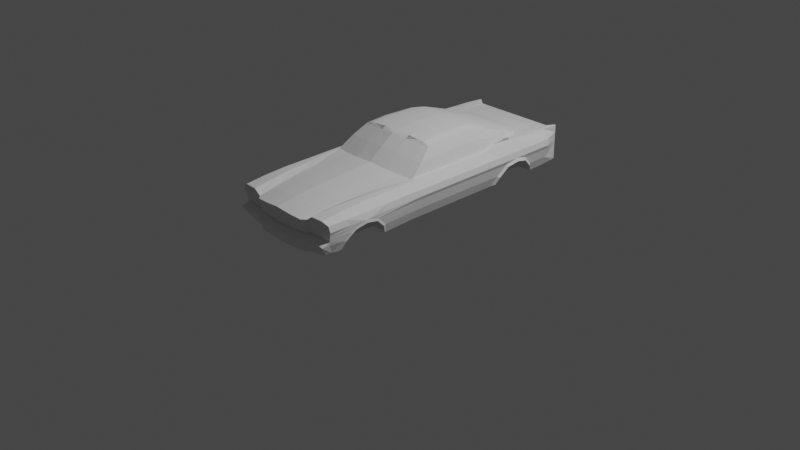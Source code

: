 # Source: mustang-modifiers.blend  (saved by Blender 3.3.6; exported with 4.5.12 LTS)
import bpy
from mathutils import Matrix  # noqa: F401  (used for matrix-valued properties, if any)

bpy.ops.wm.read_factory_settings(use_empty=True)
scene = bpy.context.scene
scene.name = 'Scene'

# ---- collections
col_collection = bpy.data.collections.new('Collection'); scene.collection.children.link(col_collection)
col_reference = bpy.data.collections.new('Reference'); scene.collection.children.link(col_reference)

# ---- world
world_world = bpy.data.worlds.new('World'); scene.world = world_world
world_world.use_nodes = True; world_world.node_tree.nodes.clear()
_N = world_world.node_tree.nodes; _L = world_world.node_tree.links
n0 = _N.new('ShaderNodeOutputWorld'); n0.name = 'World Output'; n0.location = (300, 300)
n1 = _N.new('ShaderNodeBackground'); n1.name = 'Background'; n1.location = (10, 300)
n1.inputs[0].default_value = (0.05088, 0.05088, 0.05088, 1.0)
_L.new(n1.outputs[0], n0.inputs[0])
n0.is_active_output = True
world_world.color = (0.05088, 0.05088, 0.05088)
world_world.use_sun_shadow = False
world_world.sun_shadow_jitter_overblur = 0.0

# ---- cameras
cam_camera = bpy.data.cameras.new('Camera')
cam_camera.clip_end = 100.0
cam_camera.ortho_scale = 7.314

# ---- lights
light_light = bpy.data.lights.new('Light', 'POINT')
light_light.transmission_factor = 0.0
light_light.energy = 1000.0
light_light.shadow_soft_size = 0.1
light_light.shadow_maximum_resolution = 0.006
light_light.use_absolute_resolution = True

# ---- meshes
me_circle = bpy.data.meshes.new('Circle')
me_circle.from_pydata([(0.5595, -0.7026, 0.3002), (0.6077, -0.7612, 0.3977), (0.6298, -0.8635, 0.4938), (0.6449, -0.9907, 0.5241), (0.6298, -1.115, 0.4938), (0.5636, -1.277, 0.3067), (0.6286, 0.9192, 0.4951), (0.6433, 1.052, 0.5242), (0.6286, 1.183, 0.4905), (0.6073, 1.281, 0.3949), (0.6073, 0.8211, 0.3968), (0.5463, 0.7637, 0.3055), (0.6282, -1.419, 0.5572), (0.6125, -1.413, 0.5186), (0.5889, -1.397, 0.4132), (0.5504, -1.351, 0.312), (0.5437, 1.742, 0.5572), (0.5437, 1.742, 0.5186), (0.5437, 1.742, 0.4132), (0.5437, 1.742, 0.3296), (0.6164, -0.9907, 0.6218), (0.6164, 1.052, 0.6218), (0.6164, -1.428, 0.6218), (0.5437, 1.742, 0.6218), (0.6164, -1.242, 0.6218), (0.6282, -1.175, 0.5572), (0.5463, -0.3225, 0.3055), (0.6164, -0.7169, 0.6218), (0.6282, -0.7981, 0.5572), (0.5889, -0.3225, 0.4132), (0.6164, 0.8089, 0.6218), (0.6282, 0.8708, 0.5572), (0.6282, 1.259, 0.5572), (0.6164, 1.364, 0.6218), (0.6125, -0.3225, 0.5186), (0.6164, -0.3225, 0.6218), (0.6282, -0.3225, 0.5572), (0.5889, 0.5688, 0.4132), (0.5463, 0.5688, 0.3055), (0.6125, 0.5688, 0.5186), (0.6164, 0.5688, 0.6218), (0.6282, 0.5688, 0.5572), (0.5503, -0.9907, 0.6945), (0.5503, -1.446, 0.6547), (0.5437, 1.742, 0.6997), (0.5503, 0.8089, 0.7329), (0.5503, -0.3225, 0.7062), (0.5503, 0.5688, 0.7062), (0.5889, 0.671, 0.4132), (0.5463, 0.671, 0.3055), (0.6125, 0.671, 0.5186), (0.6164, 0.671, 0.6218), (0.6282, 0.671, 0.5572), (0.5503, 0.671, 0.7062), (0.5503, 1.052, 0.7296), (0.5503, -1.242, 0.6785), (0.5503, -0.7169, 0.6987), (0.5503, 1.364, 0.7153), (0.5229, 1.052, 0.7315), (0.4174, -1.452, 0.6547), (0.5246, 1.751, 0.7014), (0.4324, -1.237, 0.6785), (0.4841, -0.715, 0.6987), (0.5073, 0.8089, 0.7348), (0.5229, 1.364, 0.7161), (0.5229, -0.3225, 0.7062), (0.5229, 0.5688, 0.7062), (0.5229, 0.671, 0.7062), (0.4777, 0.5612, 0.8309), (0.5889, 0.2111, 0.4132), (0.5463, 0.2111, 0.3055), (0.6125, 0.2111, 0.5186), (0.6164, 0.2111, 0.6218), (0.6282, 0.2111, 0.5572), (0.5503, 0.2111, 0.7062), (0.5229, 0.2111, 0.7062), (0.3841, -0.9875, 0.6647), (0.3445, -1.452, 0.6022), (0.3594, -1.237, 0.6365), (0.4111, -0.715, 0.6822), (0.4499, -0.3366, 0.7088), (0.0, -1.051, 0.6955), (0.0, -1.516, 0.633), (0.0, -1.301, 0.6673), (0.0, -0.7788, 0.7129), (0.3373, -1.028, 0.6654), (0.361, -0.7556, 0.6829), (0.3156, -1.278, 0.6372), (0.3025, -1.492, 0.6029), (0.1818, -1.047, 0.6814), (0.1701, -1.297, 0.6532), (0.1631, -1.512, 0.6189), (0.1946, -0.7747, 0.6988), (0.213, -0.3737, 0.7255), (0.4222, 0.5688, 0.9358), (0.4222, 0.2111, 0.9467), (0.4357, -0.0254, 0.9256), (0.1628, -0.07568, 0.9414), (0.3083, -0.059, 0.9288), (0.3951, -0.3472, 0.7095), (0.4777, 0.2035, 0.8368), (0.3631, -0.04688, 0.9281), (0.0, -0.3853, 0.7399), (0.0, -0.08447, 0.9593), (0.3481, 0.2111, 0.9714), (0.3615, -0.0254, 0.9503), (0.2835, 0.2111, 0.979), (0.2969, -0.0254, 0.9579), (0.1542, 0.2111, 0.9885), (0.1677, -0.0254, 0.9674), (0.0, 0.2111, 0.9942), (0.0, -0.0254, 0.9731), (0.3481, 0.5688, 0.9605), (0.2835, 0.5688, 0.9681), (0.1542, 0.5688, 0.9776), (0.0, 0.5688, 0.9833), (0.4222, 0.671, 0.9149), (0.3481, 0.671, 0.9396), (0.2835, 0.671, 0.9472), (0.1542, 0.671, 0.9567), (0.0, 0.671, 0.9624), (0.4645, 1.053, 0.731), (0.4091, 1.248, 0.7177), (0.2903, 1.327, 0.7177), (0.1367, 1.354, 0.7177), (0.0, 1.365, 0.7177), (0.4777, 0.6634, 0.8195), (0.1952, -0.2194, 0.8428), (0.3575, -0.1983, 0.8286), (0.4123, -0.1869, 0.8279), (0.0, -0.2295, 0.859), (0.485, -0.1688, 0.8254), (0.0, 1.139, 0.8076), (0.1424, 1.131, 0.8058), (0.2881, 1.113, 0.8027), (0.3892, 1.06, 0.8002), (0.4391, 1.049, 0.7968), (0.0, 0.8444, 0.905), (0.1498, 0.8416, 0.9008), (0.2852, 0.8349, 0.8936), (0.3633, 0.8151, 0.8879), (0.4288, 0.8012, 0.8826), (0.4818, 0.8046, 0.7968), (0.4327, 0.9303, 0.8393), (0.0, 1.0, 0.8536), (0.1459, 0.9947, 0.8506), (0.2867, 0.982, 0.8456), (0.377, 0.9444, 0.8416), (0.5117, 1.756, 0.657), (0.2903, 1.756, 0.657), (0.1367, 1.756, 0.657), (0.0, 1.756, 0.657), (0.524, -1.429, 0.5767), (0.497, -1.432, 0.5777), (0.4771, -1.433, 0.5594), (0.4759, -1.432, 0.5323), (0.4822, -1.422, 0.4885), (0.5292, -1.417, 0.4867), (0.5409, -1.425, 0.5297), (0.5422, -1.426, 0.5568), (0.3445, -1.425, 0.4707), (0.0, -1.489, 0.4749), (0.3025, -1.466, 0.4714), (0.1631, -1.485, 0.4741), (0.6254, -1.155, 0.4634), (0.6048, -1.408, 0.4843), (0.4874, -1.427, 0.6024), (0.5343, -1.422, 0.6005), (0.4527, -1.429, 0.5703), (0.4506, -1.427, 0.5232), (0.521, -1.426, 0.5113), (0.4941, -1.429, 0.5124), (0.5638, -1.415, 0.5187), (0.566, -1.417, 0.5658), (0.4822, -1.399, 0.448), (0.3025, -1.443, 0.448), (0.1631, -1.462, 0.448), (0.598, -1.403, 0.448), (0.5292, -1.394, 0.448), (0.3445, -1.402, 0.448), (0.0, -1.466, 0.448), (0.4822, -1.483, 0.4179), (0.5292, -1.478, 0.4179), (0.3445, -1.486, 0.4179), (0.0, -1.55, 0.4179), (0.3025, -1.527, 0.4179), (0.1631, -1.546, 0.4179), (0.598, -1.487, 0.4179), (0.4822, -1.42, 0.2927), (0.5292, -1.415, 0.3023), (0.3445, -1.423, 0.2737), (0.0, -1.487, 0.2737), (0.3025, -1.463, 0.2737), (0.1631, -1.482, 0.2737), (0.5456, -1.417, 0.3102), (0.5889, 1.538, 0.4132), (0.6125, 1.538, 0.5186), (0.6282, 1.538, 0.5572), (0.6164, 1.538, 0.6218), (0.5229, 1.538, 0.7133), (0.5503, 1.538, 0.7113), (0.2903, 1.538, 0.7026), (0.1367, 1.538, 0.7029), (0.4091, 1.538, 0.7019), (0.0, 1.538, 0.703), (0.5246, 1.751, 0.6223), (0.5117, 1.712, 0.6227), (0.2903, 1.724, 0.6227), (0.1367, 1.724, 0.6227), (0.0, 1.724, 0.6227), (0.5246, 1.751, 0.5563), (0.5117, 1.725, 0.5567), (0.2903, 1.725, 0.5567), (0.1367, 1.725, 0.5567), (0.0, 1.725, 0.5567), (0.5246, 1.751, 0.5206), (0.5117, 1.753, 0.5211), (0.2903, 1.753, 0.5211), (0.1367, 1.753, 0.5211), (0.0, 1.753, 0.5211), (0.5246, 1.751, 0.4005), (0.5117, 1.743, 0.4009), (0.2903, 1.743, 0.4009), (0.1367, 1.743, 0.4009), (0.0, 1.743, 0.4009), (0.5246, 1.751, 0.3296), (0.2903, 1.691, 0.3296), (0.1367, 1.691, 0.3296), (0.0, 1.691, 0.3296), (0.6021, -0.7412, 0.4079), (0.6414, -0.9907, 0.552), (0.5718, -0.7218, 0.3136), (0.6257, -0.8467, 0.5134), (0.6257, -1.135, 0.5134), (0.6205, -1.171, 0.4791), (0.6021, -1.24, 0.4079), (0.5757, -1.248, 0.3196), (0.5889, 0.8023, 0.4132), (0.575, 0.7935, 0.3204), (0.6125, 0.9078, 0.5186), (0.6282, 1.052, 0.5572), (0.6125, 1.196, 0.5186), (0.5889, 1.301, 0.4132), (0.2811, -1.22, 0.3061), (0.575, 1.323, 0.324), (0.3918, -0.9907, 0.5241), (0.3918, -0.7612, 0.3977), (0.3918, 1.183, 0.4905), (0.3918, 1.281, 0.3949), (0.3918, 1.052, 0.5242), (0.3918, 1.183, 0.4905), (0.3918, 1.281, 0.3949), (0.3918, -0.8635, 0.4938), (0.5034, -1.22, 0.3993), (0.3918, 1.323, 0.324), (0.4037, 1.725, 0.5567), (0.4029, 1.753, 0.5211), (0.4028, 1.756, 0.657), (0.4039, 1.718, 0.6227), (0.4032, 1.743, 0.4009), (0.5519, 1.183, 0.4905), (0.5519, 0.8211, 0.3968), (0.5519, 1.323, 0.324), (0.5519, 0.7935, 0.3204), (0.5519, 1.281, 0.3949), (0.5519, 0.9192, 0.4951), (0.5519, 1.052, 0.5242), (0.3918, -0.7218, 0.3136), (0.3918, 1.34, 0.3055), (0.5463, 1.34, 0.3055), (0.5463, 0.671, 0.3055), (0.5463, 0.671, 0.3055), (0.5317, -1.354, 0.3045), (0.4848, -1.36, 0.295), (0.347, -1.363, 0.276), (0.5066, 1.536, 0.3173), (0.545, 1.536, 0.3173), (0.545, 1.536, 0.3173), (0.5526, 1.538, 0.3155), (0.5481, 1.695, 0.3225), (0.5117, 1.691, 0.3296), (0.4047, 1.691, 0.3296), (0.5034, -0.7218, 0.3136), (0.5033, 1.34, 0.3055), (0.3951, 1.536, 0.3173), (0.5033, 1.052, 0.5242), (0.5317, -1.354, 0.3045), (0.4848, -1.36, 0.295), (0.5033, 0.5688, 0.3055), (0.3025, -1.403, 0.2737), (0.1631, -1.422, 0.2737), (0.0, -1.427, 0.2737), (0.1631, -1.422, 0.2737), (0.2807, 1.536, 0.3173), (0.127, 1.536, 0.3173), (0.0, 1.536, 0.3173), (0.5033, 1.323, 0.324), (0.5033, 0.7935, 0.3204), (0.5033, 1.183, 0.4905), (0.5033, 1.281, 0.3949), (0.5033, 0.8211, 0.3968), (0.5033, 0.9192, 0.4951), (0.5033, -0.7026, 0.3002), (0.5033, -0.3225, 0.3055), (0.5034, -0.9907, 0.5241), (0.5034, -0.8635, 0.4938), (0.5033, -0.7612, 0.3977), (0.5034, -1.22, 0.3993), (0.5034, -1.115, 0.4938), (0.5595, -1.22, 0.3993), (0.5033, 1.34, 0.3055), (0.3918, 0.8211, 0.3968), (0.3918, 0.9192, 0.4951), (0.3918, 0.7935, 0.3204), (0.3918, 0.8211, 0.3968), (0.3918, 0.7637, 0.3055), (0.5033, 0.7637, 0.3055), (0.5033, 0.671, 0.3055), (0.5033, 0.5688, 0.3055), (0.5033, 0.2111, 0.3055), (0.3918, 0.7637, 0.3055), (0.3918, 0.671, 0.3055), (0.3918, 0.5688, 0.3055), (0.3918, 0.671, 0.3055), (0.3918, 0.2111, 0.3055), (0.3918, -0.3225, 0.3055), (0.3918, -0.7026, 0.3002), (0.3918, -0.3225, 0.3055), (0.3918, -1.22, 0.3993), (0.396, -1.153, 0.4627), (0.3918, -1.115, 0.4938), (0.5076, -1.153, 0.4627), (0.3918, -1.22, 0.3993), (0.5595, -1.22, 0.3993), (0.4571, -0.9875, 0.6945), (0.5595, -1.22, 0.3993), (0.5595, -0.9907, 0.5241), (0.5595, -0.8635, 0.4938), (0.6077, -1.22, 0.3993), (0.563, -1.155, 0.4625), (0.5595, -0.7612, 0.3977), (0.5595, -0.7218, 0.3136), (0.5595, -1.115, 0.4938), (0.6077, -1.22, 0.3993), (0.5595, -1.22, 0.3993), (0.6077, -1.22, 0.3993), (0.5595, -1.22, 0.3993), (0.6077, -1.22, 0.3993), (0.5577, -1.248, 0.3196), (0.5015, -1.248, 0.3196), (0.39, -1.248, 0.3196), (0.5074, -1.277, 0.3067), (0.5074, -1.277, 0.3067), (0.3918, 1.34, 0.3055), (0.2774, 1.34, 0.3055), (0.2774, 0.671, 0.3055), (0.3918, 0.5688, 0.3055), (0.3918, 0.2111, 0.3055), (0.2774, -0.3225, 0.3055), (0.2774, -0.7026, 0.3002), (0.3959, -1.277, 0.3067), (0.2774, 0.7637, 0.3055), (0.1238, 0.7637, 0.3055), (0.2774, 0.5688, 0.3055), (0.2774, 0.2111, 0.3055), (0.1238, 0.2111, 0.3055), (0.2815, -1.277, 0.3067), (0.1239, -0.7218, 0.3005), (0.0, 0.7637, 0.3055), (0.1238, 0.671, 0.3055), (0.0, 0.671, 0.3055), (0.1238, 0.5688, 0.3055), (0.0, 0.5688, 0.3055), (0.0, 0.2111, 0.3055), (0.1238, -0.3225, 0.3055), (0.0, -0.3225, 0.3055), (0.1238, -0.7026, 0.3002), (0.0, -0.7026, 0.3002), (0.1278, -1.277, 0.3067), (0.0, -1.277, 0.3067), (0.2775, -0.7218, 0.3005), (0.0, -0.7218, 0.3005), (0.3919, -0.7218, 0.3005), (0.2778, -0.7605, 0.3009), (0.3922, -0.7605, 0.3009), (0.0, -0.7605, 0.3009), (0.1242, -0.7605, 0.3009), (0.0, -0.8635, 0.3021), (0.2785, -0.8635, 0.3021), (0.3929, -0.8635, 0.3021), (0.2795, -0.9907, 0.3035), (0.3938, -0.9907, 0.3035), (0.1258, -0.9907, 0.3035), (0.0, -0.9907, 0.3035), (0.3947, -1.115, 0.3049), (0.2803, -1.115, 0.3049), (0.1267, -1.115, 0.3049), (0.3955, -1.22, 0.3061), (0.2813, -1.248, 0.3064), (0.3957, -1.248, 0.3064), (0.1249, -0.8635, 0.3021), (0.2811, -1.22, 0.3061), (0.395, -1.153, 0.3053), (0.1274, -1.22, 0.3061), (0.1276, -1.248, 0.3064), (0.2806, -1.153, 0.3053), (0.0008013, -1.277, 0.3067), (0.0005976, -1.248, 0.3064), (0.127, -1.153, 0.3053), (0.0, -1.22, 0.3061), (0.0, -1.115, 0.3049), (0.0, -1.153, 0.3053), (0.3918, 1.34, 0.3055), (0.2774, 1.34, 0.3055), (0.2774, 0.9192, 0.3055), (0.3918, 0.9192, 0.3055), (0.3918, 1.052, 0.5241), (0.3918, 1.052, 0.5241), (0.2774, 1.052, 0.3055), (0.3918, 1.052, 0.3055), (0.2774, 1.183, 0.3055), (0.3918, 1.183, 0.3055), (0.2774, 1.281, 0.3055), (0.3918, 1.281, 0.3055), (0.3918, 0.8211, 0.3055), (0.2774, 0.8211, 0.3055), (0.3918, 0.7935, 0.3055), (0.2774, 0.7935, 0.3055), (0.3918, 1.323, 0.3055), (0.2774, 1.323, 0.3055), (0.1238, 1.34, 0.3055), (0.1238, 1.281, 0.3055), (0.1238, 1.323, 0.3055), (0.1238, 1.183, 0.3055), (0.1238, 1.052, 0.3055), (0.1238, 0.9192, 0.3055), (0.1238, 0.8211, 0.3055), (0.1238, 0.7935, 0.3055), (0.0, 0.7935, 0.3055), (0.0, 0.8211, 0.3055), (0.0, 0.9192, 0.3055), (0.0, 1.052, 0.3055), (0.0, 1.183, 0.3055), (0.0, 1.281, 0.3055), (0.0, 1.34, 0.3055), (0.0, 1.323, 0.3055), (-0.5595, -0.7026, 0.3002), (-0.6077, -0.7612, 0.3977), (-0.6298, -0.8635, 0.4938), (-0.6449, -0.9907, 0.5241), (-0.6298, -1.115, 0.4938), (-0.5636, -1.277, 0.3067), (-0.6286, 0.9192, 0.4951), (-0.6433, 1.052, 0.5242), (-0.6286, 1.183, 0.4905), (-0.6073, 1.281, 0.3949), (-0.6073, 0.8211, 0.3968), (-0.5463, 0.7637, 0.3055), (-0.6282, -1.419, 0.5572), (-0.6125, -1.413, 0.5186), (-0.5889, -1.397, 0.4132), (-0.5504, -1.351, 0.312), (-0.5437, 1.742, 0.5572), (-0.5437, 1.742, 0.5186), (-0.5437, 1.742, 0.4132), (-0.5437, 1.742, 0.3296), (-0.6164, -0.9907, 0.6218), (-0.6164, 1.052, 0.6218), (-0.6164, -1.428, 0.6218), (-0.5437, 1.742, 0.6218), (-0.6164, -1.242, 0.6218), (-0.6282, -1.175, 0.5572), (-0.5463, -0.3225, 0.3055), (-0.6164, -0.7169, 0.6218), (-0.6282, -0.7981, 0.5572), (-0.5889, -0.3225, 0.4132), (-0.6164, 0.8089, 0.6218), (-0.6282, 0.8708, 0.5572), (-0.6282, 1.259, 0.5572), (-0.6164, 1.364, 0.6218), (-0.6125, -0.3225, 0.5186), (-0.6164, -0.3225, 0.6218), (-0.6282, -0.3225, 0.5572), (-0.5889, 0.5688, 0.4132), (-0.5463, 0.5688, 0.3055), (-0.6125, 0.5688, 0.5186), (-0.6164, 0.5688, 0.6218), (-0.6282, 0.5688, 0.5572), (-0.5503, -0.9907, 0.6945), (-0.5503, -1.446, 0.6547), (-0.5437, 1.742, 0.6997), (-0.5503, 0.8089, 0.7329), (-0.5503, -0.3225, 0.7062), (-0.5503, 0.5688, 0.7062), (-0.5889, 0.671, 0.4132), (-0.5463, 0.671, 0.3055), (-0.6125, 0.671, 0.5186), (-0.6164, 0.671, 0.6218), (-0.6282, 0.671, 0.5572), (-0.5503, 0.671, 0.7062), (-0.5503, 1.052, 0.7296), (-0.5503, -1.242, 0.6785), (-0.5503, -0.7169, 0.6987), (-0.5503, 1.364, 0.7153), (-0.5229, 1.052, 0.7315), (-0.4174, -1.452, 0.6547), (-0.5246, 1.751, 0.7014), (-0.4324, -1.237, 0.6785), (-0.4841, -0.715, 0.6987), (-0.5073, 0.8089, 0.7348), (-0.5229, 1.364, 0.7161), (-0.5229, -0.3225, 0.7062), (-0.5229, 0.5688, 0.7062), (-0.5229, 0.671, 0.7062), (-0.4777, 0.5612, 0.8309), (-0.5889, 0.2111, 0.4132), (-0.5463, 0.2111, 0.3055), (-0.6125, 0.2111, 0.5186), (-0.6164, 0.2111, 0.6218), (-0.6282, 0.2111, 0.5572), (-0.5503, 0.2111, 0.7062), (-0.5229, 0.2111, 0.7062), (-0.3841, -0.9875, 0.6647), (-0.3445, -1.452, 0.6022), (-0.3594, -1.237, 0.6365), (-0.4111, -0.715, 0.6822), (-0.4499, -0.3366, 0.7088), (-0.3373, -1.028, 0.6654), (-0.361, -0.7556, 0.6829), (-0.3156, -1.278, 0.6372), (-0.3025, -1.492, 0.6029), (-0.1818, -1.047, 0.6814), (-0.1701, -1.297, 0.6532), (-0.1631, -1.512, 0.6189), (-0.1946, -0.7747, 0.6988), (-0.213, -0.3737, 0.7255), (-0.4222, 0.5688, 0.9358), (-0.4222, 0.2111, 0.9467), (-0.4357, -0.0254, 0.9256), (-0.1628, -0.07568, 0.9414), (-0.3083, -0.059, 0.9288), (-0.3951, -0.3472, 0.7095), (-0.4777, 0.2035, 0.8368), (-0.3631, -0.04688, 0.9281), (-0.3481, 0.2111, 0.9714), (-0.3615, -0.0254, 0.9503), (-0.2835, 0.2111, 0.979), (-0.2969, -0.0254, 0.9579), (-0.1542, 0.2111, 0.9885), (-0.1677, -0.0254, 0.9674), (-0.3481, 0.5688, 0.9605), (-0.2835, 0.5688, 0.9681), (-0.1542, 0.5688, 0.9776), (-0.4222, 0.671, 0.9149), (-0.3481, 0.671, 0.9396), (-0.2835, 0.671, 0.9472), (-0.1542, 0.671, 0.9567), (-0.4645, 1.053, 0.731), (-0.4091, 1.248, 0.7177), (-0.2903, 1.327, 0.7177), (-0.1367, 1.354, 0.7177), (-0.4777, 0.6634, 0.8195), (-0.1952, -0.2194, 0.8428), (-0.3575, -0.1983, 0.8286), (-0.4123, -0.1869, 0.8279), (-0.485, -0.1688, 0.8254), (-0.1424, 1.131, 0.8058), (-0.2881, 1.113, 0.8027), (-0.3892, 1.06, 0.8002), (-0.4391, 1.049, 0.7968), (-0.1498, 0.8416, 0.9008), (-0.2852, 0.8349, 0.8936), (-0.3633, 0.8151, 0.8879), (-0.4288, 0.8012, 0.8826), (-0.4818, 0.8046, 0.7968), (-0.4327, 0.9303, 0.8393), (-0.1459, 0.9947, 0.8506), (-0.2867, 0.982, 0.8456), (-0.377, 0.9444, 0.8416), (-0.5117, 1.756, 0.657), (-0.2903, 1.756, 0.657), (-0.1367, 1.756, 0.657), (-0.524, -1.429, 0.5767), (-0.497, -1.432, 0.5777), (-0.4771, -1.433, 0.5594), (-0.4759, -1.432, 0.5323), (-0.4822, -1.422, 0.4885), (-0.5292, -1.417, 0.4867), (-0.5409, -1.425, 0.5297), (-0.5422, -1.426, 0.5568), (-0.3445, -1.425, 0.4707), (-0.3025, -1.466, 0.4714), (-0.1631, -1.485, 0.4741), (-0.6254, -1.155, 0.4634), (-0.6048, -1.408, 0.4843), (-0.4874, -1.427, 0.6024), (-0.5343, -1.422, 0.6005), (-0.4527, -1.429, 0.5703), (-0.4506, -1.427, 0.5232), (-0.521, -1.426, 0.5113), (-0.4941, -1.429, 0.5124), (-0.5638, -1.415, 0.5187), (-0.566, -1.417, 0.5658), (-0.4822, -1.399, 0.448), (-0.3025, -1.443, 0.448), (-0.1631, -1.462, 0.448), (-0.598, -1.403, 0.448), (-0.5292, -1.394, 0.448), (-0.3445, -1.402, 0.448), (-0.4822, -1.483, 0.4179), (-0.5292, -1.478, 0.4179), (-0.3445, -1.486, 0.4179), (-0.3025, -1.527, 0.4179), (-0.1631, -1.546, 0.4179), (-0.598, -1.487, 0.4179), (-0.4822, -1.42, 0.2927), (-0.5292, -1.415, 0.3023), (-0.3445, -1.423, 0.2737), (-0.3025, -1.463, 0.2737), (-0.1631, -1.482, 0.2737), (-0.5456, -1.417, 0.3102), (-0.5889, 1.538, 0.4132), (-0.6125, 1.538, 0.5186), (-0.6282, 1.538, 0.5572), (-0.6164, 1.538, 0.6218), (-0.5229, 1.538, 0.7133), (-0.5503, 1.538, 0.7113), (-0.2903, 1.538, 0.7026), (-0.1367, 1.538, 0.7029), (-0.4091, 1.538, 0.7019), (-0.5246, 1.751, 0.6223), (-0.5117, 1.712, 0.6227), (-0.2903, 1.724, 0.6227), (-0.1367, 1.724, 0.6227), (-0.5246, 1.751, 0.5563), (-0.5117, 1.725, 0.5567), (-0.2903, 1.725, 0.5567), (-0.1367, 1.725, 0.5567), (-0.5246, 1.751, 0.5206), (-0.5117, 1.753, 0.5211), (-0.2903, 1.753, 0.5211), (-0.1367, 1.753, 0.5211), (-0.5246, 1.751, 0.4005), (-0.5117, 1.743, 0.4009), (-0.2903, 1.743, 0.4009), (-0.1367, 1.743, 0.4009), (-0.5246, 1.751, 0.3296), (-0.2903, 1.691, 0.3296), (-0.1367, 1.691, 0.3296), (-0.6021, -0.7412, 0.4079), (-0.6414, -0.9907, 0.552), (-0.5718, -0.7218, 0.3136), (-0.6257, -0.8467, 0.5134), (-0.6257, -1.135, 0.5134), (-0.6205, -1.171, 0.4791), (-0.6021, -1.24, 0.4079), (-0.5757, -1.248, 0.3196), (-0.5889, 0.8023, 0.4132), (-0.575, 0.7935, 0.3204), (-0.6125, 0.9078, 0.5186), (-0.6282, 1.052, 0.5572), (-0.6125, 1.196, 0.5186), (-0.5889, 1.301, 0.4132), (-0.2811, -1.22, 0.3061), (-0.575, 1.323, 0.324), (-0.3918, -0.9907, 0.5241), (-0.3918, -0.7612, 0.3977), (-0.3918, 1.183, 0.4905), (-0.3918, 1.281, 0.3949), (-0.3918, 1.052, 0.5242), (-0.3918, 1.183, 0.4905), (-0.3918, 1.281, 0.3949), (-0.3918, -0.8635, 0.4938), (-0.5034, -1.22, 0.3993), (-0.3918, 1.323, 0.324), (-0.4037, 1.725, 0.5567), (-0.4029, 1.753, 0.5211), (-0.4028, 1.756, 0.657), (-0.4039, 1.718, 0.6227), (-0.4032, 1.743, 0.4009), (-0.5519, 1.183, 0.4905), (-0.5519, 0.8211, 0.3968), (-0.5519, 1.323, 0.324), (-0.5519, 0.7935, 0.3204), (-0.5519, 1.281, 0.3949), (-0.5519, 0.9192, 0.4951), (-0.5519, 1.052, 0.5242), (-0.3918, -0.7218, 0.3136), (-0.3918, 1.34, 0.3055), (-0.5463, 1.34, 0.3055), (-0.5463, 0.671, 0.3055), (-0.5463, 0.671, 0.3055), (-0.5317, -1.354, 0.3045), (-0.4848, -1.36, 0.295), (-0.347, -1.363, 0.276), (-0.5066, 1.536, 0.3173), (-0.545, 1.536, 0.3173), (-0.545, 1.536, 0.3173), (-0.5526, 1.538, 0.3155), (-0.5481, 1.695, 0.3225), (-0.5117, 1.691, 0.3296), (-0.4047, 1.691, 0.3296), (-0.5034, -0.7218, 0.3136), (-0.5033, 1.34, 0.3055), (-0.3951, 1.536, 0.3173), (-0.5033, 1.052, 0.5242), (-0.5317, -1.354, 0.3045), (-0.4848, -1.36, 0.295), (-0.5033, 0.5688, 0.3055), (-0.3025, -1.403, 0.2737), (-0.1631, -1.422, 0.2737), (-0.1631, -1.422, 0.2737), (-0.2807, 1.536, 0.3173), (-0.127, 1.536, 0.3173), (-0.5033, 1.323, 0.324), (-0.5033, 0.7935, 0.3204), (-0.5033, 1.183, 0.4905), (-0.5033, 1.281, 0.3949), (-0.5033, 0.8211, 0.3968), (-0.5033, 0.9192, 0.4951), (-0.5033, -0.7026, 0.3002), (-0.5033, -0.3225, 0.3055), (-0.5034, -0.9907, 0.5241), (-0.5034, -0.8635, 0.4938), (-0.5033, -0.7612, 0.3977), (-0.5034, -1.22, 0.3993), (-0.5034, -1.115, 0.4938), (-0.5595, -1.22, 0.3993), (-0.5033, 1.34, 0.3055), (-0.3918, 0.8211, 0.3968), (-0.3918, 0.9192, 0.4951), (-0.3918, 0.7935, 0.3204), (-0.3918, 0.8211, 0.3968), (-0.3918, 0.7637, 0.3055), (-0.5033, 0.7637, 0.3055), (-0.5033, 0.671, 0.3055), (-0.5033, 0.5688, 0.3055), (-0.5033, 0.2111, 0.3055), (-0.3918, 0.7637, 0.3055), (-0.3918, 0.671, 0.3055), (-0.3918, 0.5688, 0.3055), (-0.3918, 0.671, 0.3055), (-0.3918, 0.2111, 0.3055), (-0.3918, -0.3225, 0.3055), (-0.3918, -0.7026, 0.3002), (-0.3918, -0.3225, 0.3055), (-0.3918, -1.22, 0.3993), (-0.396, -1.153, 0.4627), (-0.3918, -1.115, 0.4938), (-0.5076, -1.153, 0.4627), (-0.3918, -1.22, 0.3993), (-0.5595, -1.22, 0.3993), (-0.4571, -0.9875, 0.6945), (-0.5595, -1.22, 0.3993), (-0.5595, -0.9907, 0.5241), (-0.5595, -0.8635, 0.4938), (-0.6077, -1.22, 0.3993), (-0.563, -1.155, 0.4625), (-0.5595, -0.7612, 0.3977), (-0.5595, -0.7218, 0.3136), (-0.5595, -1.115, 0.4938), (-0.6077, -1.22, 0.3993), (-0.5595, -1.22, 0.3993), (-0.6077, -1.22, 0.3993), (-0.5595, -1.22, 0.3993), (-0.6077, -1.22, 0.3993), (-0.5577, -1.248, 0.3196), (-0.5015, -1.248, 0.3196), (-0.39, -1.248, 0.3196), (-0.5074, -1.277, 0.3067), (-0.5074, -1.277, 0.3067), (-0.3918, 1.34, 0.3055), (-0.2774, 1.34, 0.3055), (-0.2774, 0.671, 0.3055), (-0.3918, 0.5688, 0.3055), (-0.3918, 0.2111, 0.3055), (-0.2774, -0.3225, 0.3055), (-0.2774, -0.7026, 0.3002), (-0.3959, -1.277, 0.3067), (-0.2774, 0.7637, 0.3055), (-0.1238, 0.7637, 0.3055), (-0.2774, 0.5688, 0.3055), (-0.2774, 0.2111, 0.3055), (-0.1238, 0.2111, 0.3055), (-0.2815, -1.277, 0.3067), (-0.1239, -0.7218, 0.3005), (-0.1238, 0.671, 0.3055), (-0.1238, 0.5688, 0.3055), (-0.1238, -0.3225, 0.3055), (-0.1238, -0.7026, 0.3002), (-0.1278, -1.277, 0.3067), (-0.2775, -0.7218, 0.3005), (-0.3919, -0.7218, 0.3005), (-0.2778, -0.7605, 0.3009), (-0.3922, -0.7605, 0.3009), (-0.1242, -0.7605, 0.3009), (-0.2785, -0.8635, 0.3021), (-0.3929, -0.8635, 0.3021), (-0.2795, -0.9907, 0.3035), (-0.3938, -0.9907, 0.3035), (-0.1258, -0.9907, 0.3035), (-0.3947, -1.115, 0.3049), (-0.2803, -1.115, 0.3049), (-0.1267, -1.115, 0.3049), (-0.3955, -1.22, 0.3061), (-0.2813, -1.248, 0.3064), (-0.3957, -1.248, 0.3064), (-0.1249, -0.8635, 0.3021), (-0.2811, -1.22, 0.3061), (-0.395, -1.153, 0.3053), (-0.1274, -1.22, 0.3061), (-0.1276, -1.248, 0.3064), (-0.2806, -1.153, 0.3053), (-0.0008013, -1.277, 0.3067), (-0.0005976, -1.248, 0.3064), (-0.127, -1.153, 0.3053), (-0.3918, 1.34, 0.3055), (-0.2774, 1.34, 0.3055), (-0.2774, 0.9192, 0.3055), (-0.3918, 0.9192, 0.3055), (-0.3918, 1.052, 0.5241), (-0.3918, 1.052, 0.5241), (-0.2774, 1.052, 0.3055), (-0.3918, 1.052, 0.3055), (-0.2774, 1.183, 0.3055), (-0.3918, 1.183, 0.3055), (-0.2774, 1.281, 0.3055), (-0.3918, 1.281, 0.3055), (-0.3918, 0.8211, 0.3055), (-0.2774, 0.8211, 0.3055), (-0.3918, 0.7935, 0.3055), (-0.2774, 0.7935, 0.3055), (-0.3918, 1.323, 0.3055), (-0.2774, 1.323, 0.3055), (-0.1238, 1.34, 0.3055), (-0.1238, 1.281, 0.3055), (-0.1238, 1.323, 0.3055), (-0.1238, 1.183, 0.3055), (-0.1238, 1.052, 0.3055), (-0.1238, 0.9192, 0.3055), (-0.1238, 0.8211, 0.3055), (-0.1238, 0.7935, 0.3055)], [(243, 401), (271, 270), (310, 283), (663, 808), (691, 690), (728, 703)], [(49, 48, 237, 11), (35, 36, 28, 27), (34, 29, 229, 232), (235, 5, 15, 14), (233, 234, 165, 13), (230, 233, 25), (278, 195, 18, 19, 279), (195, 196, 17, 18), (196, 197, 16, 17), (197, 32, 33, 198), (230, 25, 24, 20), (240, 31, 30, 21), (24, 25, 12, 22), (25, 233, 13, 12), (232, 28, 36, 34), (27, 28, 230, 20), (71, 69, 29, 34), (239, 31, 240), (50, 52, 31, 239), (33, 32, 240, 21), (32, 241, 240), (230, 28, 232), (72, 73, 36, 35), (0, 229, 29, 26), (51, 52, 41, 40), (71, 73, 41, 39), (50, 48, 37, 39), (70, 69, 37, 38), (24, 22, 43, 55), (20, 24, 55, 42), (51, 40, 47, 53), (72, 35, 46, 74), (27, 20, 42, 56), (198, 33, 57, 200), (35, 27, 56, 46), (33, 21, 54, 57), (21, 30, 45, 54), (30, 51, 53, 45), (239, 237, 48, 50), (30, 31, 52, 51), (39, 41, 52, 50), (38, 37, 48, 49), (57, 54, 58, 64), (55, 43, 59, 61), (54, 45, 63, 58), (46, 56, 62, 65), (56, 42, 334, 62), (42, 55, 61, 334), (74, 46, 65, 75), (45, 53, 67, 63), (200, 57, 64, 199), (53, 47, 66, 67), (47, 74, 75, 66), (40, 72, 74, 47), (26, 29, 69, 70), (34, 36, 73, 71), (40, 41, 73, 72), (39, 37, 69, 71), (65, 62, 79, 80), (61, 59, 77, 78), (334, 61, 78, 76), (62, 334, 76, 79), (92, 89, 81, 84), (89, 90, 83, 81), (93, 92, 84, 102), (90, 91, 82, 83), (78, 77, 88, 87), (80, 79, 86, 99), (76, 78, 87, 85), (79, 76, 85, 86), (87, 88, 91, 90), (99, 86, 92, 93), (85, 87, 90, 89), (86, 85, 89, 92), (100, 131, 96, 95), (68, 100, 95, 94), (126, 68, 94, 116), (97, 127, 130, 103), (131, 65, 80, 129), (129, 80, 99, 128), (128, 99, 93, 127), (127, 93, 102, 130), (95, 96, 105, 104), (104, 105, 107, 106), (106, 107, 109, 108), (108, 109, 111, 110), (103, 111, 109, 97), (97, 109, 107, 98), (109, 97, 98, 101, 105, 107), (96, 101, 105), (104, 106, 113, 112), (106, 108, 114, 113), (95, 104, 112, 94), (108, 110, 115, 114), (114, 115, 120, 119), (112, 113, 118, 117), (113, 114, 119, 118), (94, 112, 117, 116), (137, 138, 119, 120), (133, 124, 123, 134), (134, 123, 122, 135), (98, 128, 127, 97), (101, 129, 128, 98), (96, 131, 129, 101), (67, 66, 68, 126), (66, 75, 100, 68), (75, 65, 131, 100), (146, 134, 135, 147), (145, 133, 134, 146), (125, 124, 133, 132), (67, 126, 142, 63), (63, 142, 136, 121), (121, 136, 135, 122), (119, 138, 139, 118), (118, 139, 140, 117), (144, 145, 138, 137), (126, 116, 141, 142), (142, 141, 143, 136), (132, 133, 145, 144), (138, 145, 146, 139), (139, 146, 147, 140), (117, 140, 141, 116), (143, 141, 140, 147), (135, 136, 143, 147), (58, 63, 121), (121, 63, 58, 64, 122), (201, 202, 150, 149), (203, 199, 60, 148), (202, 204, 151, 150), (203, 201, 149, 257), (91, 88, 162, 163), (88, 77, 160, 162), (82, 91, 163, 161), (43, 167, 166, 59), (22, 173, 167, 43), (12, 172, 173, 22), (165, 157, 172, 13), (177, 234, 235, 14), (12, 13, 172), (59, 166, 168, 77), (169, 160, 77, 168), (169, 156, 160), (153, 152, 159, 158, 170, 171, 155, 154), (152, 153, 166, 167), (153, 154, 168, 166), (154, 155, 169, 168), (155, 171, 156, 169), (171, 170, 157, 156), (170, 158, 172, 157), (158, 159, 173, 172), (159, 152, 167, 173), (163, 162, 175, 176), (161, 163, 176, 180), (160, 156, 174, 179), (157, 165, 177, 178), (156, 157, 178, 174), (162, 160, 179, 175), (165, 234, 177), (179, 174, 181, 183), (176, 175, 185, 186), (180, 176, 186, 184), (174, 178, 182, 181), (178, 177, 187, 182), (175, 179, 183, 185), (183, 181, 188, 190), (186, 185, 192, 193), (184, 186, 193, 191), (181, 182, 189, 188), (182, 187, 194, 189), (185, 183, 190, 192), (15, 194, 187, 14), (187, 177, 14), (122, 123, 201, 203), (124, 125, 204, 202), (122, 64, 199, 203), (123, 124, 202, 201), (44, 200, 199, 60), (23, 198, 200, 44), (16, 197, 198, 23), (241, 32, 197, 196), (242, 241, 196, 195), (269, 242, 195, 278), (149, 150, 208, 207), (148, 60, 205, 206), (150, 151, 209, 208), (148, 257, 258, 206), (207, 208, 213, 212), (208, 209, 214, 213), (206, 258, 255, 211), (206, 205, 210, 211), (211, 210, 215, 216), (212, 213, 218, 217), (213, 214, 219, 218), (211, 255, 256, 216), (216, 215, 220, 221), (217, 218, 223, 222), (218, 219, 224, 223), (216, 256, 259, 221), (221, 220, 225, 280), (222, 223, 227, 226), (223, 224, 228, 227), (221, 259, 281, 280), (18, 17, 215, 220), (17, 16, 210, 215), (16, 23, 205, 210), (44, 60, 23), (60, 23, 205), (231, 1, 229, 0), (2, 3, 230, 232), (3, 4, 233, 230), (4, 164, 234, 233), (347, 236, 5, 235), (1, 2, 232, 229), (164, 347, 235, 234), (10, 6, 265, 261), (10, 238, 11, 237), (6, 10, 237, 239), (7, 6, 239, 240), (8, 7, 240, 241), (9, 8, 241, 242), (244, 9, 242, 269), (333, 338, 345, 344), (6, 7, 266, 265), (4, 342, 339, 164), (7, 8, 260, 266), (304, 305, 252, 245), (8, 9, 264, 260), (9, 244, 262, 264), (331, 329, 328, 253), (2, 337, 336, 3), (3, 336, 342, 4), (238, 10, 261, 263), (19, 18, 220, 225), (281, 259, 222, 226), (255, 258, 207, 212), (256, 255, 212, 217), (258, 257, 149, 207), (257, 148, 203), (259, 256, 217, 222), (49, 11, 316, 317), (260, 264, 299, 298), (261, 265, 301, 300), (266, 260, 298, 285), (264, 262, 296, 299), (263, 261, 300, 297), (265, 266, 285, 301), (263, 297, 316, 11), (306, 282, 267, 246), (164, 339, 335, 347), (38, 288, 319, 70), (70, 319, 303, 26), (26, 303, 302, 0), (238, 263, 11), (262, 244, 269), (15, 272, 189, 194), (189, 188, 287, 286), (275, 277, 279, 280), (276, 269, 277), (310, 269, 277, 275), (269, 278, 277), (279, 280, 225, 19), (278, 277, 279), (226, 280, 281), (299, 296, 254, 251), (281, 280, 275, 284), (300, 301, 312, 311), (190, 188, 273, 274), (192, 190, 274, 289), (193, 192, 289, 290), (191, 193, 292, 291), (226, 281, 284, 293), (226, 227, 294, 293), (227, 228, 295, 294), (301, 285, 249, 312), (285, 298, 250, 416, 249), (310, 296, 262, 269), (316, 297, 313, 315), (297, 300, 314, 313), (296, 310, 268, 254), (298, 299, 248, 247), (282, 306, 340, 341), (306, 305, 337, 340), (302, 282, 341, 0), (338, 333, 346, 347), (305, 306, 246, 252), (308, 330, 329, 331), (282, 302, 326, 267), (304, 245, 330, 308), (284, 275, 310, 412), (38, 49, 317, 318), (38, 70, 319, 318), (317, 316, 320, 321), (318, 317, 323, 322), (318, 319, 324, 356), (303, 319, 357, 325), (302, 303, 327, 326), (347, 335, 333, 338), (336, 337, 305, 304), (340, 337, 2, 1), (342, 336, 304, 308), (338, 333, 309, 343), (335, 339, 331, 307), (341, 340, 1, 231), (339, 342, 308, 331), (0, 341, 231), (254, 268, 353), (247, 248, 251, 250), (249, 417, 250, 416), (346, 348, 236, 347), (335, 307, 349, 348), (332, 307, 349, 350), (5, 236, 348), (348, 349, 351, 5), (350, 349, 352, 360), (286, 5, 15), (286, 287, 352, 5), (352, 287, 274, 360), (424, 425, 414, 415), (426, 427, 425, 424), (423, 422, 429, 428), (421, 420, 422, 423), (293, 284, 412, 354), (415, 414, 418, 419), (361, 320, 323, 355), (355, 323, 356, 363), (363, 356, 357, 364), (364, 357, 327, 358), (358, 327, 326, 359), (359, 326, 382, 380), (293, 294, 430, 413), (313, 320, 426), (361, 362, 369, 355), (355, 369, 371, 363), (363, 371, 365, 364), (364, 365, 374, 358), (358, 374, 376, 359), (359, 376, 367, 380), (294, 295, 444, 430), (320, 361, 427, 426), (362, 368, 370, 369), (369, 370, 372, 371), (371, 372, 373, 365), (365, 373, 375, 374), (374, 375, 377, 376), (376, 377, 381, 367), (274, 366, 360), (289, 274, 366), (378, 292, 289, 366), (291, 292, 378, 379), (380, 382, 384, 383), (380, 383, 386, 367), (367, 381, 385, 386), (383, 384, 389, 388), (383, 388, 400, 386), (386, 385, 387, 400), (400, 387, 393, 392), (388, 389, 391, 390), (390, 391, 394, 395), (392, 393, 410, 396), (243, 397, 399, 398), (398, 399, 360, 366), (388, 390, 392, 400), (390, 395, 396, 392), (402, 329, 332, 397), (395, 394, 402, 405), (243, 398, 404, 403), (398, 366, 378, 404), (403, 404, 407, 409), (404, 378, 406, 407), (382, 326, 267), (245, 252, 389, 391), (330, 245, 391, 394), (402, 394, 330, 329), (405, 402, 397, 243), (360, 399, 350), (350, 399, 397, 332), (252, 389, 384, 246), (384, 382, 267, 246), (405, 243, 403, 408), (395, 405, 408, 396), (408, 403, 409, 411), (396, 408, 411, 410), (419, 418, 420, 421), (428, 429, 413, 412), (426, 424, 314, 313), (424, 415, 312, 314), (415, 419, 417, 312), (419, 421, 250, 417), (250, 251, 423, 421), (423, 428, 254, 251), (254, 428, 412), (413, 429, 432, 430), (429, 422, 431, 432), (422, 420, 433, 431), (420, 418, 434, 433), (418, 414, 435, 434), (414, 425, 436, 435), (425, 427, 437, 436), (427, 361, 362, 437), (437, 362, 368, 438), (436, 437, 438, 439), (435, 436, 439, 440), (434, 435, 440, 441), (433, 434, 441, 442), (431, 433, 442, 443), (432, 431, 443, 445), (430, 432, 445, 444), (495, 457, 657, 494), (481, 473, 474, 482), (480, 652, 649, 475), (655, 460, 461, 451), (653, 459, 594, 654), (650, 471, 653), (698, 699, 465, 464, 621), (621, 464, 463, 622), (622, 463, 462, 623), (623, 624, 479, 478), (650, 466, 470, 471), (660, 467, 476, 477), (470, 468, 458, 471), (471, 458, 459, 653), (652, 480, 482, 474), (473, 466, 650, 474), (517, 480, 475, 515), (659, 660, 477), (496, 659, 477, 498), (479, 467, 660, 478), (478, 660, 661), (650, 652, 474), (518, 481, 482, 519), (446, 472, 475, 649), (497, 486, 487, 498), (517, 485, 487, 519), (496, 485, 483, 494), (516, 484, 483, 515), (470, 501, 489, 468), (466, 488, 501, 470), (497, 499, 493, 486), (518, 520, 492, 481), (473, 502, 488, 466), (624, 626, 503, 479), (481, 492, 502, 473), (479, 503, 500, 467), (467, 500, 491, 476), (476, 491, 499, 497), (659, 496, 494, 657), (476, 497, 498, 477), (485, 496, 498, 487), (484, 495, 494, 483), (503, 510, 504, 500), (501, 507, 505, 489), (500, 504, 509, 491), (492, 511, 508, 502), (502, 508, 752, 488), (488, 752, 507, 501), (520, 521, 511, 492), (491, 509, 513, 499), (626, 625, 510, 503), (499, 513, 512, 493), (493, 512, 521, 520), (486, 493, 520, 518), (472, 516, 515, 475), (480, 517, 519, 482), (486, 518, 519, 487), (485, 517, 515, 483), (511, 526, 525, 508), (507, 524, 523, 505), (752, 522, 524, 507), (508, 525, 522, 752), (534, 84, 81, 531), (531, 81, 83, 532), (535, 102, 84, 534), (532, 83, 82, 533), (524, 529, 530, 523), (526, 541, 528, 525), (522, 527, 529, 524), (525, 528, 527, 522), (529, 532, 533, 530), (541, 535, 534, 528), (527, 531, 532, 529), (528, 534, 531, 527), (542, 537, 538, 565), (514, 536, 537, 542), (561, 553, 536, 514), (539, 103, 130, 562), (565, 564, 526, 511), (564, 563, 541, 526), (563, 562, 535, 541), (562, 130, 102, 535), (537, 544, 545, 538), (544, 546, 547, 545), (546, 548, 549, 547), (548, 110, 111, 549), (103, 539, 549, 111), (539, 540, 547, 549), (549, 547, 545, 543, 540, 539), (538, 545, 543), (544, 550, 551, 546), (546, 551, 552, 548), (537, 536, 550, 544), (548, 552, 115, 110), (552, 556, 120, 115), (550, 554, 555, 551), (551, 555, 556, 552), (536, 553, 554, 550), (137, 120, 556, 570), (566, 567, 559, 560), (567, 568, 558, 559), (540, 539, 562, 563), (543, 540, 563, 564), (538, 543, 564, 565), (513, 561, 514, 512), (512, 514, 542, 521), (521, 542, 565, 511), (577, 578, 568, 567), (576, 577, 567, 566), (125, 132, 566, 560), (513, 509, 574, 561), (509, 557, 569, 574), (557, 558, 568, 569), (556, 555, 571, 570), (555, 554, 572, 571), (144, 137, 570, 576), (561, 574, 573, 553), (574, 569, 575, 573), (132, 144, 576, 566), (570, 571, 577, 576), (571, 572, 578, 577), (554, 553, 573, 572), (575, 578, 572, 573), (568, 578, 575, 569), (504, 557, 509), (557, 558, 510, 504, 509), (627, 580, 581, 628), (629, 579, 506, 625), (628, 581, 151, 204), (629, 677, 580, 627), (533, 592, 591, 530), (530, 591, 590, 523), (82, 161, 592, 533), (489, 505, 595, 596), (468, 489, 596, 602), (458, 468, 602, 601), (594, 459, 601, 587), (606, 460, 655, 654), (458, 601, 459), (505, 523, 597, 595), (598, 597, 523, 590), (598, 590, 586), (583, 584, 585, 600, 599, 588, 589, 582), (582, 596, 595, 583), (583, 595, 597, 584), (584, 597, 598, 585), (585, 598, 586, 600), (600, 586, 587, 599), (599, 587, 601, 588), (588, 601, 602, 589), (589, 602, 596, 582), (592, 605, 604, 591), (161, 180, 605, 592), (590, 608, 603, 586), (587, 607, 606, 594), (586, 603, 607, 587), (591, 604, 608, 590), (594, 606, 654), (608, 611, 609, 603), (605, 613, 612, 604), (180, 184, 613, 605), (603, 609, 610, 607), (607, 610, 614, 606), (604, 612, 611, 608), (611, 617, 615, 609), (613, 619, 618, 612), (184, 191, 619, 613), (609, 615, 616, 610), (610, 616, 620, 614), (612, 618, 617, 611), (461, 460, 614, 620), (614, 460, 606), (558, 629, 627, 559), (560, 628, 204, 125), (558, 629, 625, 510), (559, 627, 628, 560), (490, 506, 625, 626), (469, 490, 626, 624), (462, 469, 624, 623), (661, 622, 623, 478), (662, 621, 622, 661), (689, 698, 621, 662), (580, 632, 633, 581), (579, 631, 630, 506), (581, 633, 209, 151), (579, 631, 678, 677), (632, 636, 637, 633), (633, 637, 214, 209), (631, 635, 675, 678), (631, 635, 634, 630), (635, 639, 638, 634), (636, 640, 641, 637), (637, 641, 219, 214), (635, 639, 676, 675), (639, 643, 642, 638), (640, 644, 645, 641), (641, 645, 224, 219), (639, 643, 679, 676), (643, 700, 646, 642), (644, 647, 648, 645), (645, 648, 228, 224), (643, 700, 701, 679), (464, 642, 638, 463), (463, 638, 634, 462), (462, 634, 630, 469), (490, 469, 506), (506, 630, 469), (651, 446, 649, 447), (448, 652, 650, 449), (449, 650, 653, 450), (450, 653, 654, 593), (765, 655, 451, 656), (447, 649, 652, 448), (593, 654, 655, 765), (456, 681, 685, 452), (456, 657, 457, 658), (452, 659, 657, 456), (453, 660, 659, 452), (454, 661, 660, 453), (455, 662, 661, 454), (664, 689, 662, 455), (751, 762, 763, 756), (452, 685, 686, 453), (450, 593, 757, 760), (453, 686, 680, 454), (722, 665, 672, 723), (454, 680, 684, 455), (455, 684, 682, 664), (749, 673, 746, 747), (448, 449, 754, 755), (449, 450, 760, 754), (658, 683, 681, 456), (465, 646, 642, 464), (701, 647, 644, 679), (675, 636, 632, 678), (676, 640, 636, 675), (678, 632, 580, 677), (677, 629, 579), (679, 644, 640, 676), (495, 735, 734, 457), (680, 716, 717, 684), (681, 718, 719, 685), (686, 705, 716, 680), (684, 717, 714, 682), (683, 715, 718, 681), (685, 719, 705, 686), (683, 457, 734, 715), (724, 666, 687, 702), (593, 765, 753, 757), (484, 516, 737, 708), (516, 472, 721, 737), (472, 446, 720, 721), (658, 457, 683), (682, 689, 664), (461, 620, 616, 692), (616, 706, 707, 615), (695, 700, 699, 697), (696, 697, 689), (728, 695, 697, 689), (689, 697, 698), (699, 465, 646, 700), (698, 699, 697), (647, 701, 700), (717, 671, 674, 714), (701, 704, 695, 700), (718, 729, 730, 719), (617, 694, 693, 615), (618, 709, 694, 617), (619, 710, 709, 618), (191, 291, 711, 619), (647, 712, 704, 701), (647, 712, 713, 648), (648, 713, 295, 228), (719, 730, 669, 705), (705, 669, 820, 670, 716), (728, 689, 682, 714), (734, 733, 731, 715), (715, 731, 732, 718), (714, 674, 688, 728), (716, 667, 668, 717), (702, 759, 758, 724), (724, 758, 755, 723), (720, 446, 759, 702), (756, 765, 764, 751), (723, 672, 666, 724), (726, 749, 747, 748), (702, 687, 744, 720), (722, 726, 748, 665), (704, 816, 728, 695), (484, 736, 735, 495), (484, 736, 737, 516), (735, 739, 738, 734), (736, 740, 741, 735), (736, 774, 742, 737), (721, 743, 775, 737), (720, 744, 745, 721), (765, 756, 751, 753), (754, 722, 723, 755), (758, 447, 448, 755), (760, 726, 722, 754), (756, 761, 727, 751), (753, 725, 749, 757), (759, 651, 447, 758), (757, 749, 726, 760), (446, 651, 759), (674, 771, 688), (667, 670, 671, 668), (669, 820, 670, 821), (764, 765, 656, 766), (753, 766, 767, 725), (750, 768, 767, 725), (451, 766, 656), (766, 451, 769, 767), (768, 778, 770, 767), (706, 461, 451), (706, 451, 770, 707), (770, 778, 694, 707), (828, 819, 818, 829), (830, 828, 829, 831), (827, 832, 833, 826), (825, 827, 826, 824), (712, 772, 816, 704), (819, 823, 822, 818), (779, 773, 741, 738), (773, 781, 774, 741), (781, 782, 775, 774), (782, 776, 745, 775), (776, 777, 744, 745), (777, 791, 792, 744), (712, 817, 834, 713), (731, 830, 738), (779, 773, 786, 780), (773, 781, 787, 786), (781, 782, 783, 787), (782, 776, 788, 783), (776, 777, 789, 788), (777, 791, 785, 789), (713, 834, 444, 295), (738, 830, 831, 779), (780, 786, 370, 368), (786, 787, 372, 370), (787, 783, 373, 372), (783, 788, 375, 373), (788, 789, 377, 375), (789, 785, 381, 377), (694, 778, 784), (709, 784, 694), (790, 784, 709, 711), (291, 379, 790, 711), (791, 793, 794, 792), (791, 785, 795, 793), (785, 795, 385, 381), (793, 796, 797, 794), (793, 795, 807, 796), (795, 807, 387, 385), (807, 800, 393, 387), (796, 798, 799, 797), (798, 802, 801, 799), (800, 803, 410, 393), (663, 805, 806, 804), (805, 784, 778, 806), (796, 807, 800, 798), (798, 800, 803, 802), (809, 804, 750, 747), (802, 812, 809, 801), (663, 810, 811, 805), (805, 811, 790, 784), (810, 409, 814, 811), (811, 814, 813, 790), (792, 687, 744), (665, 799, 797, 672), (748, 801, 799, 665), (809, 747, 748, 801), (812, 663, 804, 809), (778, 768, 806), (768, 750, 804, 806), (672, 666, 794, 797), (794, 666, 687, 792), (812, 815, 810, 663), (802, 803, 815, 812), (815, 411, 409, 810), (803, 410, 411, 815), (823, 825, 824, 822), (832, 816, 817, 833), (830, 731, 732, 828), (828, 732, 730, 819), (819, 730, 821, 823), (823, 821, 670, 825), (670, 825, 827, 671), (827, 671, 674, 832), (674, 816, 832), (817, 834, 836, 833), (833, 836, 835, 826), (826, 835, 837, 824), (824, 837, 838, 822), (822, 838, 839, 818), (818, 839, 840, 829), (829, 840, 841, 831), (831, 841, 780, 779), (841, 438, 368, 780), (840, 439, 438, 841), (839, 440, 439, 840), (838, 441, 440, 839), (837, 442, 441, 838), (835, 443, 442, 837), (836, 445, 443, 835), (834, 444, 445, 836)])
_uv = me_circle.uv_layers.new(name='UVMap')
_uv.uv.foreach_set('vector', [0.0, 0.0, 0.0, 0.0, 0.0, 0.0, 0.0, 0.0, 0.0, 0.0, 0.0, 0.0, 0.0, 0.0, 0.0, 0.0, 0.0, 0.0, 0.0, 0.0, 0.0, 0.0, 0.0, 0.0, 0.0, 0.0, 0.0, 0.0, 0.0, 0.0, 0.0, 0.0, 0.0, 0.0, 0.0, 0.0, 0.0, 0.0, 0.0, 0.0, 0.0, 0.0, 0.0, 0.0, 0.0, 0.0, 0.0, 0.0, 0.0, 0.0, 0.0, 0.0, 0.0, 0.0, 0.0, 0.0, 0.0, 0.0, 0.0, 0.0, 0.0, 0.0, 0.0, 0.0, 0.0, 0.0, 0.0, 0.0, 0.0, 0.0, 0.0, 0.0, 0.0, 0.0, 0.0, 0.0, 0.0, 0.0, 0.0, 0.0, 0.0, 0.0, 0.0, 0.0, 0.0, 0.0, 0.0, 0.0, 0.0, 0.0, 0.0, 0.0, 0.0, 0.0, 0.0, 0.0, 0.0, 0.0, 0.0, 0.0, 0.0, 0.0, 0.0, 0.0, 0.0, 0.0, 0.0, 0.0, 0.0, 0.0, 0.0, 0.0, 0.0, 0.0, 0.0, 0.0, 0.0, 0.0, 0.0, 0.0, 0.0, 0.0, 0.0, 0.0, 0.0, 0.0, 0.0, 0.0, 0.0, 0.0, 0.0, 0.0, 0.0, 0.0, 0.0, 0.0, 0.0, 0.0, 0.0, 0.0, 0.0, 0.0, 0.0, 0.0, 0.0, 0.0, 0.0, 0.0, 0.0, 0.0, 0.0, 0.0, 0.0, 0.0, 0.0, 0.0, 0.0, 0.0, 0.0, 0.0, 0.0, 0.0, 0.0, 0.0, 0.0, 0.0, 0.0, 0.0, 0.0, 0.0, 0.0, 0.0, 0.0, 0.0, 0.0, 0.0, 0.0, 0.0, 0.0, 0.0, 0.0, 0.0, 0.0, 0.0, 0.0, 0.0, 0.0, 0.0, 0.0, 0.0, 0.0, 0.0, 0.0, 0.0, 0.0, 0.0, 0.0, 0.0, 0.0, 0.0, 0.0, 0.0, 0.0, 0.0, 0.0, 0.0, 0.0, 0.0, 0.0, 0.0, 0.0, 0.0, 0.0, 0.0, 0.0, 0.0, 0.0, 0.0, 0.0, 0.0, 0.0, 0.0, 0.0, 0.0, 0.0, 0.0, 0.0, 0.0, 0.0, 0.0, 0.0, 0.0, 0.0, 0.0, 0.0, 0.0, 0.0, 0.0, 0.0, 0.0, 0.0, 0.0, 0.0, 0.0, 0.0, 0.0, 0.0, 0.0, 0.0, 0.0, 0.0, 0.0, 0.0, 0.0, 0.0, 0.0, 0.0, 0.0, 0.0, 0.0, 0.0, 0.0, 0.0, 0.0, 0.0, 0.0, 0.0, 0.0, 0.0, 0.0, 0.0, 0.0, 0.0, 0.0, 0.0, 0.0, 0.0, 0.0, 0.0, 0.0, 0.0, 0.0, 0.0, 0.0, 0.0, 0.0, 0.0, 0.0, 0.0, 0.0, 0.0, 0.0, 0.0, 0.0, 0.0, 0.0, 0.0, 0.0, 0.0, 0.0, 0.0, 0.0, 0.0, 0.0, 0.0, 0.0, 0.0, 0.0, 0.0, 0.0, 0.0, 0.0, 0.0, 0.0, 0.0, 0.0, 0.0, 0.0, 0.0, 0.0, 0.0, 0.0, 0.0, 0.0, 0.0, 0.0, 0.0, 0.0, 0.0, 0.0, 0.0, 0.0, 0.0, 0.0, 0.0, 0.0, 0.0, 0.0, 0.0, 0.0, 0.0, 0.0, 0.0, 0.0, 0.0, 0.0, 0.0, 0.0, 0.0, 0.0, 0.0, 0.0, 0.0, 0.0, 0.0, 0.0, 0.0, 0.0, 0.0, 0.0, 0.0, 0.0, 0.0, 0.0, 0.0, 0.0, 0.0, 0.0, 0.0, 0.0, 0.0, 0.0, 0.0, 0.0, 0.0, 0.0, 0.0, 0.0, 0.0, 0.0, 0.0, 0.0, 0.0, 0.0, 0.0, 0.0, 0.0, 0.0, 0.0, 0.0, 0.0, 0.0, 0.0, 0.0, 0.0, 0.0, 0.0, 0.0, 0.0, 0.0, 0.0, 0.0, 0.0, 0.0, 0.0, 0.0, 0.0, 0.0, 0.0, 0.0, 0.0, 0.0, 0.0, 0.0, 0.0, 0.0, 0.0, 0.0, 0.0, 0.0, 0.0, 0.0, 0.0, 0.0, 0.0, 0.0, 0.0, 0.0, 0.0, 0.0, 0.0, 0.0, 0.0, 0.0, 0.0, 0.0, 0.0, 0.0, 0.0, 0.0, 0.0, 0.0, 0.0, 0.0, 0.0, 0.0, 0.0, 0.0, 0.0, 0.0, 0.0, 0.0, 0.0, 0.0, 0.0, 0.0, 0.0, 0.0, 0.0, 0.0, 0.0, 0.0, 0.0, 0.0, 0.0, 0.0, 0.0, 0.0, 0.0, 0.0, 0.0, 0.0, 0.0, 0.0, 0.0, 0.0, 0.0, 0.0, 0.0, 0.0, 0.0, 0.0, 0.0, 0.0, 0.0, 0.0, 0.0, 0.0, 0.0, 0.0, 0.0, 0.0, 0.0, 0.0, 0.0, 0.0, 0.0, 0.0, 0.0, 0.0, 0.0, 0.0, 0.0, 0.0, 0.0, 0.0, 0.0, 0.0, 0.0, 0.0, 0.0, 0.0, 0.0, 0.0, 0.0, 0.0, 0.0, 0.0, 0.0, 0.0, 0.0, 0.0, 0.0, 0.0, 0.0, 0.0, 0.0, 0.0, 0.0, 0.0, 0.0, 0.0, 0.0, 0.0, 0.0, 0.0, 0.0, 0.0, 0.0, 0.0, 0.0, 0.0, 0.0, 0.0, 0.0, 0.0, 0.0, 0.0, 0.0, 0.0, 0.0, 0.0, 0.0, 0.0, 0.0, 0.0, 0.0, 0.0, 0.0, 0.0, 0.0, 0.0, 0.0, 0.0, 0.0, 0.0, 0.0, 0.0, 0.0, 0.0, 0.0, 0.0, 0.0, 0.0, 0.0, 0.0, 0.0, 0.0, 0.0, 0.0, 0.0, 0.0, 0.0, 0.0, 0.0, 0.0, 0.0, 0.0, 0.0, 0.0, 0.0, 0.0, 0.0, 0.0, 0.0, 0.0, 0.0, 0.0, 0.0, 0.0, 0.0, 0.0, 0.0, 0.0, 0.0, 0.0, 0.0, 0.0, 0.0, 0.0, 0.0, 0.0, 0.0, 0.0, 0.0, 0.0, 0.0, 0.0, 0.0, 0.0, 0.0, 0.0, 0.0, 0.0, 0.0, 0.0, 0.0, 0.0, 0.0, 0.0, 0.0, 0.0, 0.0, 0.0, 0.0, 0.0, 0.0, 0.0, 0.0, 0.0, 0.0, 0.0, 0.0, 0.0, 0.0, 0.0, 0.0, 0.0, 0.0, 0.0, 0.0, 0.0, 0.0, 0.0, 0.0, 0.0, 0.0, 0.0, 0.0, 0.0, 0.0, 0.0, 0.0, 0.0, 0.0, 0.0, 0.0, 0.0, 0.0, 0.0, 0.0, 0.0, 0.0, 0.0, 0.0, 0.0, 0.0, 0.0, 0.0, 0.0, 0.0, 0.0, 0.0, 0.0, 0.0, 0.0, 0.0, 0.0, 0.0, 0.0, 0.0, 0.0, 0.0, 0.0, 0.0, 0.0, 0.0, 0.0, 0.0, 0.0, 0.0, 0.0, 0.0, 0.0, 0.0, 0.0, 0.0, 0.0, 0.0, 0.0, 0.0, 0.0, 0.0, 0.0, 0.0, 0.0, 0.0, 0.0, 0.0, 0.0, 0.0, 0.0, 0.0, 0.0, 0.0, 0.0, 0.0, 0.0, 0.0, 0.0, 0.0, 0.0, 0.0, 0.0, 0.0, 0.0, 0.0, 0.0, 0.0, 0.0, 0.0, 0.0, 0.0, 0.0, 0.0, 0.0, 0.0, 0.0, 0.0, 0.0, 0.0, 0.0, 0.0, 0.0, 0.0, 0.0, 0.0, 0.0, 0.0, 0.0, 0.0, 0.0, 0.0, 0.0, 0.0, 0.0, 0.0, 0.0, 0.0, 0.0, 0.0, 0.0, 0.0, 0.0, 0.0, 0.0, 0.0, 0.0, 0.0, 0.0, 0.0, 0.0, 0.0, 0.0, 0.0, 0.0, 0.0, 0.0, 0.0, 0.0, 0.0, 0.0, 0.0, 0.0, 0.0, 0.0, 0.0, 0.0, 0.0, 0.0, 0.0, 0.0, 0.0, 0.0, 0.0, 0.0, 0.0, 0.0, 0.0, 0.0, 0.0, 0.0, 0.0, 0.0, 0.0, 0.0, 0.0, 0.0, 0.0, 0.0, 0.0, 0.0, 0.0, 0.0, 0.0, 0.0, 0.0, 0.0, 0.0, 0.0, 0.0, 0.0, 0.0, 0.0, 0.0, 0.0, 0.0, 0.0, 0.0, 0.0, 0.0, 0.0, 0.0, 0.0, 0.0, 0.0, 0.0, 0.0, 0.0, 0.0, 0.0, 0.0, 0.0, 0.0, 0.0, 0.0, 0.0, 0.0, 0.0, 0.0, 0.0, 0.0, 0.0, 0.0, 0.0, 0.0, 0.0, 0.0, 0.0, 0.0, 0.0, 0.0, 0.0, 0.0, 0.0, 0.0, 0.0, 0.0, 0.0, 0.0, 0.0, 0.0, 0.0, 0.0, 0.0, 0.0, 0.0, 0.0, 0.0, 0.0, 0.0, 0.0, 0.0, 0.0, 0.0, 0.0, 0.0, 0.0, 0.0, 0.0, 0.0, 0.0, 0.0, 0.0, 0.0, 0.0, 0.0, 0.0, 0.0, 0.0, 0.0, 0.0, 0.0, 0.0, 0.0, 0.0, 0.0, 0.0, 0.0, 0.0, 0.0, 0.0, 0.0, 0.0, 0.0, 0.0, 0.0, 0.0, 0.0, 0.0, 0.0, 0.0, 0.0, 0.0, 0.0, 0.0, 0.0, 0.0, 0.0, 0.0, 0.0, 0.0, 0.0, 0.0, 0.0, 0.0, 0.0, 0.0, 0.0, 0.0, 0.0, 0.0, 0.0, 0.0, 0.0, 0.0, 0.0, 0.0, 0.0, 0.0, 0.0, 0.0, 0.0, 0.0, 0.0, 0.0, 0.0, 0.0, 0.0, 0.0, 0.0, 0.0, 0.0, 0.0, 0.0, 0.0, 0.0, 0.0, 0.0, 0.0, 0.0, 0.0, 0.0, 0.0, 0.0, 0.0, 0.0, 0.0, 0.0, 0.0, 0.0, 0.0, 0.0, 0.0, 0.0, 0.0, 0.0, 0.0, 0.0, 0.0, 0.0, 0.0, 0.0, 0.0, 0.0, 0.0, 0.0, 0.0, 0.0, 0.0, 0.0, 0.0, 0.0, 0.0, 0.0, 0.0, 0.0, 0.0, 0.0, 0.0, 0.0, 0.0, 0.0, 0.0, 0.0, 0.0, 0.0, 0.0, 0.0, 0.0, 0.0, 0.0, 0.0, 0.0, 0.0, 0.0, 0.0, 0.0, 0.0, 0.0, 0.0, 0.0, 0.0, 0.0, 0.0, 0.0, 0.0, 0.0, 0.0, 0.0, 0.0, 0.0, 0.0, 0.0, 0.0, 0.0, 0.0, 0.0, 0.0, 0.0, 0.0, 0.0, 0.0, 0.0, 0.0, 0.0, 0.0, 0.0, 0.0, 0.0, 0.0, 0.0, 0.0, 0.0, 0.0, 0.0, 0.0, 0.0, 0.0, 0.0, 0.0, 0.0, 0.0, 0.0, 0.0, 0.0, 0.0, 0.0, 0.0, 0.0, 0.0, 0.0, 0.0, 0.0, 0.0, 0.0, 0.0, 0.0, 0.0, 0.0, 0.0, 0.0, 0.0, 0.0, 0.0, 0.0, 0.0, 0.0, 0.0, 0.0, 0.0, 0.0, 0.0, 0.0, 0.0, 0.0, 0.0, 0.0, 0.0, 0.0, 0.0, 0.0, 0.0, 0.0, 0.0, 0.0, 0.0, 0.0, 0.0, 0.0, 0.0, 0.0, 0.0, 0.0, 0.0, 0.0, 0.0, 0.0, 0.0, 0.0, 0.0, 0.0, 0.0, 0.0, 0.0, 0.0, 0.0, 0.0, 0.0, 0.0, 0.0, 0.0, 0.0, 0.0, 0.0, 0.0, 0.0, 0.0, 0.0, 0.0, 0.0, 0.0, 0.0, 0.0, 0.0, 0.0, 0.0, 0.0, 0.0, 0.0, 0.0, 0.0, 0.0, 0.0, 0.0, 0.0, 0.0, 0.0, 0.0, 0.0, 0.0, 0.0, 0.0, 0.0, 0.0, 0.0, 0.0, 0.0, 0.0, 0.0, 0.0, 0.0, 0.0, 0.0, 0.0, 0.0, 0.0, 0.0, 0.0, 0.0, 0.0, 0.0, 0.0, 0.0, 0.0, 0.0, 0.0, 0.0, 0.0, 0.0, 0.0, 0.0, 0.0, 0.0, 0.0, 0.0, 0.0, 0.0, 0.0, 0.0, 0.0, 0.0, 0.0, 0.0, 0.0, 0.0, 0.0, 0.0, 0.0, 0.0, 0.0, 0.0, 0.0, 0.0, 0.0, 0.0, 0.0, 0.0, 0.0, 0.0, 0.0, 0.0, 0.0, 0.0, 0.0, 0.0, 0.0, 0.0, 0.0, 0.0, 0.0, 0.0, 0.0, 0.0, 0.0, 0.0, 0.0, 0.0, 0.0, 0.0, 0.0, 0.0, 0.0, 0.0, 0.0, 0.0, 0.0, 0.0, 0.0, 0.0, 0.0, 0.0, 0.0, 0.0, 0.0, 0.0, 0.0, 0.0, 0.0, 0.0, 0.0, 0.0, 0.0, 0.0, 0.0, 0.0, 0.0, 0.0, 0.0, 0.0, 0.0, 0.0, 0.0, 0.0, 0.0, 0.0, 0.0, 0.0, 0.0, 0.0, 0.0, 0.0, 0.0, 0.0, 0.0, 0.0, 0.0, 0.0, 0.0, 0.0, 0.0, 0.0, 0.0, 0.0, 0.0, 0.0, 0.0, 0.0, 0.0, 0.0, 0.0, 0.0, 0.0, 0.0, 0.0, 0.0, 0.0, 0.0, 0.0, 0.0, 0.0, 0.0, 0.0, 0.0, 0.0, 0.0, 0.0, 0.0, 0.0, 0.0, 0.0, 0.0, 0.0, 0.0, 0.0, 0.0, 0.0, 0.0, 0.0, 0.0, 0.0, 0.0, 0.0, 0.0, 0.0, 0.0, 0.0, 0.0, 0.0, 0.0, 0.0, 0.0, 0.0, 0.0, 0.0, 0.0, 0.0, 0.0, 0.0, 0.0, 0.0, 0.0, 0.0, 0.0, 0.0, 0.0, 0.0, 0.0, 0.0, 0.0, 0.0, 0.0, 0.0, 0.0, 0.0, 0.0, 0.0, 0.0, 0.0, 0.0, 0.0, 0.0, 0.0, 0.0, 0.0, 0.0, 0.0, 0.0, 0.0, 0.0, 0.0, 0.0, 0.0, 0.0, 0.0, 0.0, 0.0, 0.0, 0.0, 0.0, 0.0, 0.0, 0.0, 0.0, 0.0, 0.0, 0.0, 0.0, 0.0, 0.0, 0.0, 0.0, 0.0, 0.0, 0.0, 0.0, 0.0, 0.0, 0.0, 0.0, 0.0, 0.0, 0.0, 0.0, 0.0, 0.0, 0.0, 0.0, 0.0, 0.0, 0.0, 0.0, 0.0, 0.0, 0.0, 0.0, 0.0, 0.0, 0.0, 0.0, 0.0, 0.0, 0.0, 0.0, 0.0, 0.0, 0.0, 0.0, 0.0, 0.0, 0.0, 0.0, 0.0, 0.0, 0.0, 0.0, 0.0, 0.0, 0.0, 0.0, 0.0, 0.0, 0.0, 0.0, 0.0, 0.0, 0.0, 0.0, 0.0, 0.0, 0.0, 0.0, 0.0, 0.0, 0.0, 0.0, 0.0, 0.0, 0.0, 0.0, 0.0, 0.0, 0.0, 0.0, 0.0, 0.0, 0.0, 0.0, 0.0, 0.0, 0.0, 0.0, 0.0, 0.0, 0.0, 0.0, 0.0, 0.0, 0.0, 0.0, 0.0, 0.0, 0.0, 0.0, 0.0, 0.0, 0.0, 0.0, 0.0, 0.0, 0.0, 0.0, 0.0, 0.0, 0.0, 0.0, 0.0, 0.0, 0.0, 0.0, 0.0, 0.0, 0.0, 0.0, 0.0, 0.0, 0.0, 0.0, 0.0, 0.0, 0.0, 0.0, 0.0, 0.0, 0.0, 0.0, 0.0, 0.0, 0.0, 0.0, 0.0, 0.0, 0.0, 0.0, 0.0, 0.0, 0.0, 0.0, 0.0, 0.0, 0.0, 0.0, 0.0, 0.0, 0.0, 0.0, 0.0, 0.0, 0.0, 0.0, 0.0, 0.0, 0.0, 0.0, 0.0, 0.0, 0.0, 0.0, 0.0, 0.0, 0.0, 0.0, 0.0, 0.0, 0.0, 0.0, 0.0, 0.0, 0.0, 0.0, 0.0, 0.0, 0.0, 0.0, 0.0, 0.0, 0.0, 0.0, 0.0, 0.0, 0.0, 0.0, 0.0, 0.0, 0.0, 0.0, 0.0, 0.0, 0.0, 0.0, 0.0, 0.0, 0.0, 0.0, 0.0, 0.0, 0.0, 0.0, 0.0, 0.0, 0.0, 0.0, 0.0, 0.0, 0.0, 0.0, 0.0, 0.0, 0.0, 0.0, 0.0, 0.0, 0.0, 0.0, 0.0, 0.0, 0.0, 0.0, 0.0, 0.0, 0.0, 0.0, 0.0, 0.0, 0.0, 0.0, 0.0, 0.0, 0.0, 0.0, 0.0, 0.0, 0.0, 0.0, 0.0, 0.0, 0.0, 0.0, 0.0, 0.0, 0.0, 0.0, 0.0, 0.0, 0.0, 0.0, 0.0, 0.0, 0.0, 0.0, 0.0, 0.0, 0.0, 0.0, 0.0, 0.0, 0.0, 0.0, 0.0, 0.0, 0.0, 0.0, 0.0, 0.0, 0.0, 0.0, 0.0, 0.0, 0.0, 0.0, 0.0, 0.0, 0.0, 0.0, 0.0, 0.0, 0.0, 0.0, 0.0, 0.0, 0.0, 0.0, 0.0, 0.0, 0.0, 0.0, 0.0, 0.0, 0.0, 0.0, 0.0, 0.0, 0.0, 0.0, 0.0, 0.0, 0.0, 0.0, 0.0, 0.0, 0.0, 0.0, 0.0, 0.0, 0.0, 0.0, 0.0, 0.0, 0.0, 0.0, 0.0, 0.0, 0.0, 0.0, 0.0, 0.0, 0.0, 0.0, 0.0, 0.0, 0.0, 0.0, 0.0, 0.0, 0.0, 0.0, 0.0, 0.0, 0.0, 0.0, 0.0, 0.0, 0.0, 0.0, 0.0, 0.0, 0.0, 0.0, 0.0, 0.0, 0.0, 0.0, 0.0, 0.0, 0.0, 0.0, 0.0, 0.0, 0.0, 0.0, 0.0, 0.0, 0.0, 0.0, 0.0, 0.0, 0.0, 0.0, 0.0, 0.0, 0.0, 0.0, 0.0, 0.0, 0.0, 0.0, 0.0, 0.0, 0.0, 0.0, 0.0, 0.0, 0.0, 0.0, 0.0, 0.0, 0.0, 0.0, 0.0, 0.0, 0.0, 0.0, 0.0, 0.0, 0.0, 0.0, 0.0, 0.0, 0.0, 0.0, 0.0, 0.0, 0.0, 0.0, 0.0, 0.0, 0.0, 0.0, 0.0, 0.0, 0.0, 0.0, 0.0, 0.0, 0.0, 0.0, 0.0, 0.0, 0.0, 0.0, 0.0, 0.0, 0.0, 0.0, 0.0, 0.0, 0.0, 0.0, 0.0, 0.0, 0.0, 0.0, 0.0, 0.0, 0.0, 0.0, 0.0, 0.0, 0.0, 0.0, 0.0, 0.0, 0.0, 0.0, 0.0, 0.0, 0.0, 0.0, 0.0, 0.0, 0.0, 0.0, 0.0, 0.0, 0.0, 0.0, 0.0, 0.0, 0.0, 0.0, 0.0, 0.0, 0.0, 0.0, 0.0, 0.0, 0.0, 0.0, 0.0, 0.0, 0.0, 0.0, 0.0, 0.0, 0.0, 0.0, 0.0, 0.0, 0.0, 0.0, 0.0, 0.0, 0.0, 0.0, 0.0, 0.0, 0.0, 0.0, 0.0, 0.0, 0.0, 0.0, 0.0, 0.0, 0.0, 0.0, 0.0, 0.0, 0.0, 0.0, 0.0, 0.0, 0.0, 0.0, 0.0, 0.0, 0.0, 0.0, 0.0, 0.0, 0.0, 0.0, 0.0, 0.0, 0.0, 0.0, 0.0, 0.0, 0.0, 0.0, 0.0, 0.0, 0.0, 0.0, 0.0, 0.0, 0.0, 0.0, 0.0, 0.0, 0.0, 0.0, 0.0, 0.0, 0.0, 0.0, 0.0, 0.0, 0.0, 0.0, 0.0, 0.0, 0.0, 0.0, 0.0, 0.0, 0.0, 0.0, 0.0, 0.0, 0.0, 0.0, 0.0, 0.0, 0.0, 0.0, 0.0, 0.0, 0.0, 0.0, 0.0, 0.0, 0.0, 0.0, 0.0, 0.0, 0.0, 0.0, 0.0, 0.0, 0.0, 0.0, 0.0, 0.0, 0.0, 0.0, 0.0, 0.0, 0.0, 0.0, 0.0, 0.0, 0.0, 0.0, 0.0, 0.0, 0.0, 0.0, 0.0, 0.0, 0.0, 0.0, 0.0, 0.0, 0.0, 0.0, 0.0, 0.0, 0.0, 0.0, 0.0, 0.0, 0.0, 0.0, 0.0, 0.0, 0.0, 0.0, 0.0, 0.0, 0.0, 0.0, 0.0, 0.0, 0.0, 0.0, 0.0, 0.0, 0.0, 0.0, 0.0, 0.0, 0.0, 0.0, 0.0, 0.0, 0.0, 0.0, 0.0, 0.0, 0.0, 0.0, 0.0, 0.0, 0.0, 0.0, 0.0, 0.0, 0.0, 0.0, 0.0, 0.0, 0.0, 0.0, 0.0, 0.0, 0.0, 0.0, 0.0, 0.0, 0.0, 0.0, 0.0, 0.0, 0.0, 0.0, 0.0, 0.0, 0.0, 0.0, 0.0, 0.0, 0.0, 0.0, 0.0, 0.0, 0.0, 0.0, 0.0, 0.0, 0.0, 0.0, 0.0, 0.0, 0.0, 0.0, 0.0, 0.0, 0.0, 0.0, 0.0, 0.0, 0.0, 0.0, 0.0, 0.0, 0.0, 0.0, 0.0, 0.0, 0.0, 0.0, 0.0, 0.0, 0.0, 0.0, 0.0, 0.0, 0.0, 0.0, 0.0, 0.0, 0.0, 0.0, 0.0, 0.0, 0.0, 0.0, 0.0, 0.0, 0.0, 0.0, 0.0, 0.0, 0.0, 0.0, 0.0, 0.0, 0.0, 0.0, 0.0, 0.0, 0.0, 0.0, 0.0, 0.0, 0.0, 0.0, 0.0, 0.0, 0.0, 0.0, 0.0, 0.0, 0.0, 0.0, 0.0, 0.0, 0.0, 0.0, 0.0, 0.0, 0.0, 0.0, 0.0, 0.0, 0.0, 0.0, 0.0, 0.0, 0.0, 0.0, 0.0, 0.0, 0.0, 0.0, 0.0, 0.0, 0.0, 0.0, 0.0, 0.0, 0.0, 0.0, 0.0, 0.0, 0.0, 0.0, 0.0, 0.0, 0.0, 0.0, 0.0, 0.0, 0.0, 0.0, 0.0, 0.0, 0.0, 0.0, 0.0, 0.0, 0.0, 0.0, 0.0, 0.0, 0.0, 0.0, 0.0, 0.0, 0.0, 0.0, 0.0, 0.0, 0.0, 0.0, 0.0, 0.0, 0.0, 0.0, 0.0, 0.0, 0.0, 0.0, 0.0, 0.0, 0.0, 0.0, 0.0, 0.0, 0.0, 0.0, 0.0, 0.0, 0.0, 0.0, 0.0, 0.0, 0.0, 0.0, 0.0, 0.0, 0.0, 0.0, 0.0, 0.0, 0.0, 0.0, 0.0, 0.0, 0.0, 0.0, 0.0, 0.0, 0.0, 0.0, 0.0, 0.0, 0.0, 0.0, 0.0, 0.0, 0.0, 0.0, 0.0, 0.0, 0.0, 0.0, 0.0, 0.0, 0.0, 0.0, 0.0, 0.0, 0.0, 0.0, 0.0, 0.0, 0.0, 0.0, 0.0, 0.0, 0.0, 0.0, 0.0, 0.0, 0.0, 0.0, 0.0, 0.0, 0.0, 0.0, 0.0, 0.0, 0.0, 0.0, 0.0, 0.0, 0.0, 0.0, 0.0, 0.0, 0.0, 0.0, 0.0, 0.0, 0.0, 0.0, 0.0, 0.0, 0.0, 0.0, 0.0, 0.0, 0.0, 0.0, 0.0, 0.0, 0.0, 0.0, 0.0, 0.0, 0.0, 0.0, 0.0, 0.0, 0.0, 0.0, 0.0, 0.0, 0.0, 0.0, 0.0, 0.0, 0.0, 0.0, 0.0, 0.0, 0.0, 0.0, 0.0, 0.0, 0.0, 0.0, 0.0, 0.0, 0.0, 0.0, 0.0, 0.0, 0.0, 0.0, 0.0, 0.0, 0.0, 0.0, 0.0, 0.0, 0.0, 0.0, 0.0, 0.0, 0.0, 0.0, 0.0, 0.0, 0.0, 0.0, 0.0, 0.0, 0.0, 0.0, 0.0, 0.0, 0.0, 0.0, 0.0, 0.0, 0.0, 0.0, 0.0, 0.0, 0.0, 0.0, 0.0, 0.0, 0.0, 0.0, 0.0, 0.0, 0.0, 0.0, 0.0, 0.0, 0.0, 0.0, 0.0, 0.0, 0.0, 0.0, 0.0, 0.0, 0.0, 0.0, 0.0, 0.0, 0.0, 0.0, 0.0, 0.0, 0.0, 0.0, 0.0, 0.0, 0.0, 0.0, 0.0, 0.0, 0.0, 0.0, 0.0, 0.0, 0.0, 0.0, 0.0, 0.0, 0.0, 0.0, 0.0, 0.0, 0.0, 0.0, 0.0, 0.0, 0.0, 0.0, 0.0, 0.0, 0.0, 0.0, 0.0, 0.0, 0.0, 0.0, 0.0, 0.0, 0.0, 0.0, 0.0, 0.0, 0.0, 0.0, 0.0, 0.0, 0.0, 0.0, 0.0, 0.0, 0.0, 0.0, 0.0, 0.0, 0.0, 0.0, 0.0, 0.0, 0.0, 0.0, 0.0, 0.0, 0.0, 0.0, 0.0, 0.0, 0.0, 0.0, 0.0, 0.0, 0.0, 0.0, 0.0, 0.0, 0.0, 0.0, 0.0, 0.0, 0.0, 0.0, 0.0, 0.0, 0.0, 0.0, 0.0, 0.0, 0.0, 0.0, 0.0, 0.0, 0.0, 0.0, 0.0, 0.0, 0.0, 0.0, 0.0, 0.0, 0.0, 0.0, 0.0, 0.0, 0.0, 0.0, 0.0, 0.0, 0.0, 0.0, 0.0, 0.0, 0.0, 0.0, 0.0, 0.0, 0.0, 0.0, 0.0, 0.0, 0.0, 0.0, 0.0, 0.0, 0.0, 0.0, 0.0, 0.0, 0.0, 0.0, 0.0, 0.0, 0.0, 0.0, 0.0, 0.0, 0.0, 0.0, 0.0, 0.0, 0.0, 0.0, 0.0, 0.0, 0.0, 0.0, 0.0, 0.0, 0.0, 0.0, 0.0, 0.0, 0.0, 0.0, 0.0, 0.0, 0.0, 0.0, 0.0, 0.0, 0.0, 0.0, 0.0, 0.0, 0.0, 0.0, 0.0, 0.0, 0.0, 0.0, 0.0, 0.0, 0.0, 0.0, 0.0, 0.0, 0.0, 0.0, 0.0, 0.0, 0.0, 0.0, 0.0, 0.0, 0.0, 0.0, 0.0, 0.0, 0.0, 0.0, 0.0, 0.0, 0.0, 0.0, 0.0, 0.0, 0.0, 0.0, 0.0, 0.0, 0.0, 0.0, 0.0, 0.0, 0.0, 0.0, 0.0, 0.0, 0.0, 0.0, 0.0, 0.0, 0.0, 0.0, 0.0, 0.0, 0.0, 0.0, 0.0, 0.0, 0.0, 0.0, 0.0, 0.0, 0.0, 0.0, 0.0, 0.0, 0.0, 0.0, 0.0, 0.0, 0.0, 0.0, 0.0, 0.0, 0.0, 0.0, 0.0, 0.0, 0.0, 0.0, 0.0, 0.0, 0.0, 0.0, 0.0, 0.0, 0.0, 0.0, 0.0, 0.0, 0.0, 0.0, 0.0, 0.0, 0.0, 0.0, 0.0, 0.0, 0.0, 0.0, 0.0, 0.0, 0.0, 0.0, 0.0, 0.0, 0.0, 0.0, 0.0, 0.0, 0.0, 0.0, 0.0, 0.0, 0.0, 0.0, 0.0, 0.0, 0.0, 0.0, 0.0, 0.0, 0.0, 0.0, 0.0, 0.0, 0.0, 0.0, 0.0, 0.0, 0.0, 0.0, 0.0, 0.0, 0.0, 0.0, 0.0, 0.0, 0.0, 0.0, 0.0, 0.0, 0.0, 0.0, 0.0, 0.0, 0.0, 0.0, 0.0, 0.0, 0.0, 0.0, 0.0, 0.0, 0.0, 0.0, 0.0, 0.0, 0.0, 0.0, 0.0, 0.0, 0.0, 0.0, 0.0, 0.0, 0.0, 0.0, 0.0, 0.0, 0.0, 0.0, 0.0, 0.0, 0.0, 0.0, 0.0, 0.0, 0.0, 0.0, 0.0, 0.0, 0.0, 0.0, 0.0, 0.0, 0.0, 0.0, 0.0, 0.0, 0.0, 0.0, 0.0, 0.0, 0.0, 0.0, 0.0, 0.0, 0.0, 0.0, 0.0, 0.0, 0.0, 0.0, 0.0, 0.0, 0.0, 0.0, 0.0, 0.0, 0.0, 0.0, 0.0, 0.0, 0.0, 0.0, 0.0, 0.0, 0.0, 0.0, 0.0, 0.0, 0.0, 0.0, 0.0, 0.0, 0.0, 0.0, 0.0, 0.0, 0.0, 0.0, 0.0, 0.0, 0.0, 0.0, 0.0, 0.0, 0.0, 0.0, 0.0, 0.0, 0.0, 0.0, 0.0, 0.0, 0.0, 0.0, 0.0, 0.0, 0.0, 0.0, 0.0, 0.0, 0.0, 0.0, 0.0, 0.0, 0.0, 0.0, 0.0, 0.0, 0.0, 0.0, 0.0, 0.0, 0.0, 0.0, 0.0, 0.0, 0.0, 0.0, 0.0, 0.0, 0.0, 0.0, 0.0, 0.0, 0.0, 0.0, 0.0, 0.0, 0.0, 0.0, 0.0, 0.0, 0.0, 0.0, 0.0, 0.0, 0.0, 0.0, 0.0, 0.0, 0.0, 0.0, 0.0, 0.0, 0.0, 0.0, 0.0, 0.0, 0.0, 0.0, 0.0, 0.0, 0.0, 0.0, 0.0, 0.0, 0.0, 0.0, 0.0, 0.0, 0.0, 0.0, 0.0, 0.0, 0.0, 0.0, 0.0, 0.0, 0.0, 0.0, 0.0, 0.0, 0.0, 0.0, 0.0, 0.0, 0.0, 0.0, 0.0, 0.0, 0.0, 0.0, 0.0, 0.0, 0.0, 0.0, 0.0, 0.0, 0.0, 0.0, 0.0, 0.0, 0.0, 0.0, 0.0, 0.0, 0.0, 0.0, 0.0, 0.0, 0.0, 0.0, 0.0, 0.0, 0.0, 0.0, 0.0, 0.0, 0.0, 0.0, 0.0, 0.0, 0.0, 0.0, 0.0, 0.0, 0.0, 0.0, 0.0, 0.0, 0.0, 0.0, 0.0, 0.0, 0.0, 0.0, 0.0, 0.0, 0.0, 0.0, 0.0, 0.0, 0.0, 0.0, 0.0, 0.0, 0.0, 0.0, 0.0, 0.0, 0.0, 0.0, 0.0, 0.0, 0.0, 0.0, 0.0, 0.0, 0.0, 0.0, 0.0, 0.0, 0.0, 0.0, 0.0, 0.0, 0.0, 0.0, 0.0, 0.0, 0.0, 0.0, 0.0, 0.0, 0.0, 0.0, 0.0, 0.0, 0.0, 0.0, 0.0, 0.0, 0.0, 0.0, 0.0, 0.0, 0.0, 0.0, 0.0, 0.0, 0.0, 0.0, 0.0, 0.0, 0.0, 0.0, 0.0, 0.0, 0.0, 0.0, 0.0, 0.0, 0.0, 0.0, 0.0, 0.0, 0.0, 0.0, 0.0, 0.0, 0.0, 0.0, 0.0, 0.0, 0.0, 0.0, 0.0, 0.0, 0.0, 0.0, 0.0, 0.0, 0.0, 0.0, 0.0, 0.0, 0.0, 0.0, 0.0, 0.0, 0.0, 0.0, 0.0, 0.0, 0.0, 0.0, 0.0, 0.0, 0.0, 0.0, 0.0, 0.0, 0.0, 0.0, 0.0, 0.0, 0.0, 0.0, 0.0, 0.0, 0.0, 0.0, 0.0, 0.0, 0.0, 0.0, 0.0, 0.0, 0.0, 0.0, 0.0, 0.0, 0.0, 0.0, 0.0, 0.0, 0.0, 0.0, 0.0, 0.0, 0.0, 0.0, 0.0, 0.0, 0.0, 0.0, 0.0, 0.0, 0.0, 0.0, 0.0, 0.0, 0.0, 0.0, 0.0, 0.0, 0.0, 0.0, 0.0, 0.0, 0.0, 0.0, 0.0, 0.0, 0.0, 0.0, 0.0, 0.0, 0.0, 0.0, 0.0, 0.0, 0.0, 0.0, 0.0, 0.0, 0.0, 0.0, 0.0, 0.0, 0.0, 0.0, 0.0, 0.0, 0.0, 0.0, 0.0, 0.0, 0.0, 0.0, 0.0, 0.0, 0.0, 0.0, 0.0, 0.0, 0.0, 0.0, 0.0, 0.0, 0.0, 0.0, 0.0, 0.0, 0.0, 0.0, 0.0, 0.0, 0.0, 0.0, 0.0, 0.0, 0.0, 0.0, 0.0, 0.0, 0.0, 0.0, 0.0, 0.0, 0.0, 0.0, 0.0, 0.0, 0.0, 0.0, 0.0, 0.0, 0.0, 0.0, 0.0, 0.0, 0.0, 0.0, 0.0, 0.0, 0.0, 0.0, 0.0, 0.0, 0.0, 0.0, 0.0, 0.0, 0.0, 0.0, 0.0, 0.0, 0.0, 0.0, 0.0, 0.0, 0.0, 0.0, 0.0, 0.0, 0.0, 0.0, 0.0, 0.0, 0.0, 0.0, 0.0, 0.0, 0.0, 0.0, 0.0, 0.0, 0.0, 0.0, 0.0, 0.0, 0.0, 0.0, 0.0, 0.0, 0.0, 0.0, 0.0, 0.0, 0.0, 0.0, 0.0, 0.0, 0.0, 0.0, 0.0, 0.0, 0.0, 0.0, 0.0, 0.0, 0.0, 0.0, 0.0, 0.0, 0.0, 0.0, 0.0, 0.0, 0.0, 0.0, 0.0, 0.0, 0.0, 0.0, 0.0, 0.0, 0.0, 0.0, 0.0, 0.0, 0.0, 0.0, 0.0, 0.0, 0.0, 0.0, 0.0, 0.0, 0.0, 0.0, 0.0, 0.0, 0.0, 0.0, 0.0, 0.0, 0.0, 0.0, 0.0, 0.0, 0.0, 0.0, 0.0, 0.0, 0.0, 0.0, 0.0, 0.0, 0.0, 0.0, 0.0, 0.0, 0.0, 0.0, 0.0, 0.0, 0.0, 0.0, 0.0, 0.0, 0.0, 0.0, 0.0, 0.0, 0.0, 0.0, 0.0, 0.0, 0.0, 0.0, 0.0, 0.0, 0.0, 0.0, 0.0, 0.0, 0.0, 0.0, 0.0, 0.0, 0.0, 0.0, 0.0, 0.0, 0.0, 0.0, 0.0, 0.0, 0.0, 0.0, 0.0, 0.0, 0.0, 0.0, 0.0, 0.0, 0.0, 0.0, 0.0, 0.0, 0.0, 0.0, 0.0, 0.0, 0.0, 0.0, 0.0, 0.0, 0.0, 0.0, 0.0, 0.0, 0.0, 0.0, 0.0, 0.0, 0.0, 0.0, 0.0, 0.0, 0.0, 0.0, 0.0, 0.0, 0.0, 0.0, 0.0, 0.0, 0.0, 0.0, 0.0, 0.0, 0.0, 0.0, 0.0, 0.0, 0.0, 0.0, 0.0, 0.0, 0.0, 0.0, 0.0, 0.0, 0.0, 0.0, 0.0, 0.0, 0.0, 0.0, 0.0, 0.0, 0.0, 0.0, 0.0, 0.0, 0.0, 0.0, 0.0, 0.0, 0.0, 0.0, 0.0, 0.0, 0.0, 0.0, 0.0, 0.0, 0.0, 0.0, 0.0, 0.0, 0.0, 0.0, 0.0, 0.0, 0.0, 0.0, 0.0, 0.0, 0.0, 0.0, 0.0, 0.0, 0.0, 0.0, 0.0, 0.0, 0.0, 0.0, 0.0, 0.0, 0.0, 0.0, 0.0, 0.0, 0.0, 0.0, 0.0, 0.0, 0.0, 0.0, 0.0, 0.0, 0.0, 0.0, 0.0, 0.0, 0.0, 0.0, 0.0, 0.0, 0.0, 0.0, 0.0, 0.0, 0.0, 0.0, 0.0, 0.0, 0.0, 0.0, 0.0, 0.0, 0.0, 0.0, 0.0, 0.0, 0.0, 0.0, 0.0, 0.0, 0.0, 0.0, 0.0, 0.0, 0.0, 0.0, 0.0, 0.0, 0.0, 0.0, 0.0, 0.0, 0.0, 0.0, 0.0, 0.0, 0.0, 0.0, 0.0, 0.0, 0.0, 0.0, 0.0, 0.0, 0.0, 0.0, 0.0, 0.0, 0.0, 0.0, 0.0, 0.0, 0.0, 0.0, 0.0, 0.0, 0.0, 0.0, 0.0, 0.0, 0.0, 0.0, 0.0, 0.0, 0.0, 0.0, 0.0, 0.0, 0.0, 0.0, 0.0, 0.0, 0.0, 0.0, 0.0, 0.0, 0.0, 0.0, 0.0, 0.0, 0.0, 0.0, 0.0, 0.0, 0.0, 0.0, 0.0, 0.0, 0.0, 0.0, 0.0, 0.0, 0.0, 0.0, 0.0, 0.0, 0.0, 0.0, 0.0, 0.0, 0.0, 0.0, 0.0, 0.0, 0.0, 0.0, 0.0, 0.0, 0.0, 0.0, 0.0, 0.0, 0.0, 0.0, 0.0, 0.0, 0.0, 0.0, 0.0, 0.0, 0.0, 0.0, 0.0, 0.0, 0.0, 0.0, 0.0, 0.0, 0.0, 0.0, 0.0, 0.0, 0.0, 0.0, 0.0, 0.0, 0.0, 0.0, 0.0, 0.0, 0.0, 0.0, 0.0, 0.0, 0.0, 0.0, 0.0, 0.0, 0.0, 0.0, 0.0, 0.0, 0.0, 0.0, 0.0, 0.0, 0.0, 0.0, 0.0, 0.0, 0.0, 0.0, 0.0, 0.0, 0.0, 0.0, 0.0, 0.0, 0.0, 0.0, 0.0, 0.0, 0.0, 0.0, 0.0, 0.0, 0.0, 0.0, 0.0, 0.0, 0.0, 0.0, 0.0, 0.0, 0.0, 0.0, 0.0, 0.0, 0.0, 0.0, 0.0, 0.0, 0.0, 0.0, 0.0, 0.0, 0.0, 0.0, 0.0, 0.0, 0.0, 0.0, 0.0, 0.0, 0.0, 0.0, 0.0, 0.0, 0.0, 0.0, 0.0, 0.0, 0.0, 0.0, 0.0, 0.0, 0.0, 0.0, 0.0, 0.0, 0.0, 0.0, 0.0, 0.0, 0.0, 0.0, 0.0, 0.0, 0.0, 0.0, 0.0, 0.0, 0.0, 0.0, 0.0, 0.0, 0.0, 0.0, 0.0, 0.0, 0.0, 0.0, 0.0, 0.0, 0.0, 0.0, 0.0, 0.0, 0.0, 0.0, 0.0, 0.0, 0.0, 0.0, 0.0, 0.0, 0.0, 0.0, 0.0, 0.0, 0.0, 0.0, 0.0, 0.0, 0.0, 0.0, 0.0, 0.0, 0.0, 0.0, 0.0, 0.0, 0.0, 0.0, 0.0, 0.0, 0.0, 0.0, 0.0, 0.0, 0.0, 0.0, 0.0, 0.0, 0.0, 0.0, 0.0, 0.0, 0.0, 0.0, 0.0, 0.0, 0.0, 0.0, 0.0, 0.0, 0.0, 0.0, 0.0, 0.0, 0.0, 0.0, 0.0, 0.0, 0.0, 0.0, 0.0, 0.0, 0.0, 0.0, 0.0, 0.0, 0.0, 0.0, 0.0, 0.0, 0.0, 0.0, 0.0, 0.0, 0.0, 0.0, 0.0, 0.0, 0.0, 0.0, 0.0, 0.0, 0.0, 0.0, 0.0, 0.0, 0.0, 0.0, 0.0, 0.0, 0.0, 0.0, 0.0, 0.0, 0.0, 0.0, 0.0, 0.0, 0.0, 0.0, 0.0, 0.0, 0.0, 0.0, 0.0, 0.0, 0.0, 0.0, 0.0, 0.0, 0.0, 0.0, 0.0, 0.0, 0.0, 0.0, 0.0, 0.0, 0.0, 0.0, 0.0, 0.0, 0.0, 0.0, 0.0, 0.0, 0.0, 0.0, 0.0, 0.0, 0.0, 0.0, 0.0, 0.0, 0.0, 0.0, 0.0, 0.0, 0.0, 0.0, 0.0, 0.0, 0.0, 0.0, 0.0, 0.0, 0.0, 0.0, 0.0, 0.0, 0.0, 0.0, 0.0, 0.0, 0.0, 0.0, 0.0, 0.0, 0.0, 0.0, 0.0, 0.0, 0.0, 0.0, 0.0, 0.0, 0.0, 0.0, 0.0, 0.0, 0.0, 0.0, 0.0, 0.0, 0.0, 0.0, 0.0, 0.0, 0.0, 0.0, 0.0, 0.0, 0.0, 0.0, 0.0, 0.0, 0.0, 0.0, 0.0, 0.0, 0.0, 0.0, 0.0, 0.0, 0.0, 0.0, 0.0, 0.0, 0.0, 0.0, 0.0, 0.0, 0.0, 0.0, 0.0, 0.0, 0.0, 0.0, 0.0, 0.0, 0.0, 0.0, 0.0, 0.0, 0.0, 0.0, 0.0, 0.0, 0.0, 0.0, 0.0, 0.0, 0.0, 0.0, 0.0, 0.0, 0.0, 0.0, 0.0, 0.0, 0.0, 0.0, 0.0, 0.0, 0.0, 0.0, 0.0, 0.0, 0.0, 0.0, 0.0, 0.0, 0.0, 0.0, 0.0, 0.0, 0.0, 0.0, 0.0, 0.0, 0.0, 0.0, 0.0, 0.0, 0.0, 0.0, 0.0, 0.0, 0.0, 0.0, 0.0, 0.0, 0.0, 0.0, 0.0, 0.0, 0.0, 0.0, 0.0, 0.0, 0.0, 0.0, 0.0, 0.0, 0.0, 0.0, 0.0, 0.0, 0.0, 0.0, 0.0, 0.0, 0.0, 0.0, 0.0, 0.0, 0.0, 0.0, 0.0, 0.0, 0.0, 0.0, 0.0, 0.0, 0.0, 0.0, 0.0, 0.0, 0.0, 0.0, 0.0, 0.0, 0.0, 0.0, 0.0, 0.0, 0.0, 0.0, 0.0, 0.0, 0.0, 0.0, 0.0, 0.0, 0.0, 0.0, 0.0, 0.0, 0.0, 0.0, 0.0, 0.0, 0.0, 0.0, 0.0, 0.0, 0.0, 0.0, 0.0, 0.0, 0.0, 0.0, 0.0, 0.0, 0.0, 0.0, 0.0, 0.0, 0.0, 0.0, 0.0, 0.0, 0.0, 0.0, 0.0, 0.0, 0.0, 0.0, 0.0, 0.0, 0.0, 0.0, 0.0, 0.0, 0.0, 0.0, 0.0, 0.0, 0.0, 0.0, 0.0, 0.0, 0.0, 0.0, 0.0, 0.0, 0.0, 0.0, 0.0, 0.0, 0.0, 0.0, 0.0, 0.0, 0.0, 0.0, 0.0, 0.0, 0.0, 0.0, 0.0, 0.0, 0.0, 0.0, 0.0, 0.0, 0.0, 0.0, 0.0, 0.0, 0.0, 0.0, 0.0, 0.0, 0.0, 0.0, 0.0, 0.0, 0.0, 0.0, 0.0, 0.0, 0.0, 0.0, 0.0, 0.0, 0.0, 0.0, 0.0, 0.0, 0.0, 0.0, 0.0, 0.0, 0.0, 0.0, 0.0, 0.0, 0.0, 0.0, 0.0, 0.0, 0.0, 0.0, 0.0, 0.0, 0.0, 0.0, 0.0, 0.0, 0.0, 0.0, 0.0, 0.0, 0.0, 0.0, 0.0, 0.0, 0.0, 0.0, 0.0, 0.0, 0.0, 0.0, 0.0, 0.0, 0.0, 0.0, 0.0, 0.0, 0.0, 0.0, 0.0, 0.0, 0.0, 0.0, 0.0, 0.0, 0.0, 0.0, 0.0, 0.0, 0.0, 0.0, 0.0, 0.0, 0.0, 0.0, 0.0, 0.0, 0.0, 0.0, 0.0, 0.0, 0.0, 0.0, 0.0, 0.0, 0.0, 0.0, 0.0, 0.0, 0.0, 0.0, 0.0, 0.0, 0.0, 0.0, 0.0, 0.0, 0.0, 0.0, 0.0, 0.0, 0.0, 0.0, 0.0, 0.0, 0.0, 0.0, 0.0, 0.0, 0.0, 0.0, 0.0, 0.0, 0.0, 0.0, 0.0, 0.0, 0.0, 0.0, 0.0, 0.0, 0.0, 0.0, 0.0, 0.0, 0.0, 0.0, 0.0, 0.0, 0.0, 0.0, 0.0, 0.0, 0.0, 0.0, 0.0, 0.0, 0.0, 0.0, 0.0, 0.0, 0.0, 0.0, 0.0, 0.0, 0.0, 0.0, 0.0, 0.0, 0.0, 0.0, 0.0, 0.0, 0.0, 0.0, 0.0, 0.0, 0.0, 0.0, 0.0, 0.0, 0.0, 0.0, 0.0, 0.0, 0.0, 0.0, 0.0, 0.0, 0.0, 0.0, 0.0, 0.0, 0.0, 0.0, 0.0, 0.0, 0.0, 0.0, 0.0, 0.0, 0.0, 0.0, 0.0, 0.0, 0.0, 0.0, 0.0, 0.0, 0.0, 0.0, 0.0, 0.0, 0.0, 0.0, 0.0, 0.0, 0.0, 0.0, 0.0, 0.0, 0.0, 0.0, 0.0, 0.0, 0.0, 0.0, 0.0, 0.0, 0.0, 0.0, 0.0, 0.0, 0.0, 0.0, 0.0, 0.0, 0.0, 0.0, 0.0, 0.0, 0.0, 0.0, 0.0, 0.0, 0.0, 0.0, 0.0, 0.0, 0.0, 0.0, 0.0, 0.0, 0.0, 0.0, 0.0, 0.0, 0.0, 0.0, 0.0, 0.0, 0.0, 0.0, 0.0, 0.0, 0.0, 0.0, 0.0, 0.0, 0.0, 0.0, 0.0, 0.0, 0.0, 0.0, 0.0, 0.0, 0.0, 0.0, 0.0, 0.0, 0.0, 0.0, 0.0, 0.0, 0.0, 0.0, 0.0, 0.0, 0.0, 0.0, 0.0, 0.0, 0.0, 0.0, 0.0, 0.0, 0.0, 0.0, 0.0, 0.0, 0.0, 0.0, 0.0, 0.0, 0.0, 0.0, 0.0, 0.0, 0.0, 0.0, 0.0, 0.0, 0.0, 0.0, 0.0, 0.0, 0.0, 0.0, 0.0, 0.0, 0.0, 0.0, 0.0, 0.0, 0.0, 0.0, 0.0, 0.0, 0.0, 0.0, 0.0, 0.0, 0.0, 0.0, 0.0, 0.0, 0.0, 0.0, 0.0, 0.0, 0.0, 0.0, 0.0, 0.0, 0.0, 0.0, 0.0, 0.0, 0.0, 0.0, 0.0, 0.0, 0.0, 0.0, 0.0, 0.0, 0.0, 0.0, 0.0, 0.0, 0.0, 0.0, 0.0, 0.0, 0.0, 0.0, 0.0, 0.0, 0.0, 0.0, 0.0, 0.0, 0.0, 0.0, 0.0, 0.0, 0.0, 0.0, 0.0, 0.0, 0.0, 0.0, 0.0, 0.0, 0.0, 0.0, 0.0, 0.0, 0.0, 0.0, 0.0, 0.0, 0.0, 0.0, 0.0, 0.0, 0.0, 0.0, 0.0, 0.0, 0.0, 0.0, 0.0, 0.0, 0.0, 0.0, 0.0, 0.0, 0.0, 0.0, 0.0, 0.0, 0.0, 0.0, 0.0, 0.0, 0.0, 0.0, 0.0, 0.0, 0.0, 0.0, 0.0, 0.0, 0.0, 0.0, 0.0, 0.0, 0.0, 0.0, 0.0, 0.0, 0.0, 0.0, 0.0, 0.0, 0.0, 0.0, 0.0, 0.0, 0.0, 0.0, 0.0, 0.0, 0.0, 0.0, 0.0, 0.0, 0.0, 0.0, 0.0, 0.0, 0.0, 0.0, 0.0, 0.0, 0.0, 0.0, 0.0, 0.0, 0.0, 0.0, 0.0, 0.0, 0.0, 0.0, 0.0, 0.0, 0.0, 0.0, 0.0, 0.0, 0.0, 0.0, 0.0, 0.0, 0.0, 0.0, 0.0, 0.0, 0.0, 0.0, 0.0, 0.0, 0.0, 0.0, 0.0, 0.0, 0.0, 0.0, 0.0, 0.0, 0.0, 0.0, 0.0, 0.0, 0.0, 0.0, 0.0, 0.0, 0.0, 0.0, 0.0, 0.0, 0.0, 0.0, 0.0, 0.0, 0.0, 0.0, 0.0, 0.0, 0.0, 0.0, 0.0, 0.0, 0.0, 0.0, 0.0, 0.0, 0.0, 0.0, 0.0, 0.0, 0.0, 0.0, 0.0, 0.0, 0.0, 0.0, 0.0, 0.0, 0.0, 0.0, 0.0, 0.0, 0.0, 0.0, 0.0, 0.0, 0.0, 0.0, 0.0, 0.0, 0.0, 0.0, 0.0, 0.0, 0.0, 0.0, 0.0, 0.0, 0.0, 0.0, 0.0, 0.0, 0.0, 0.0, 0.0, 0.0, 0.0, 0.0, 0.0, 0.0, 0.0, 0.0, 0.0, 0.0, 0.0, 0.0, 0.0, 0.0, 0.0, 0.0, 0.0, 0.0, 0.0, 0.0, 0.0, 0.0, 0.0, 0.0, 0.0, 0.0, 0.0, 0.0, 0.0, 0.0, 0.0, 0.0, 0.0, 0.0, 0.0, 0.0, 0.0, 0.0, 0.0, 0.0, 0.0, 0.0, 0.0, 0.0, 0.0, 0.0, 0.0, 0.0, 0.0, 0.0, 0.0, 0.0, 0.0, 0.0, 0.0, 0.0, 0.0, 0.0, 0.0, 0.0, 0.0, 0.0, 0.0, 0.0, 0.0, 0.0, 0.0, 0.0, 0.0, 0.0, 0.0, 0.0, 0.0, 0.0, 0.0, 0.0, 0.0, 0.0, 0.0, 0.0, 0.0, 0.0, 0.0, 0.0, 0.0, 0.0, 0.0, 0.0, 0.0, 0.0, 0.0, 0.0, 0.0, 0.0, 0.0, 0.0, 0.0, 0.0, 0.0, 0.0, 0.0, 0.0, 0.0, 0.0, 0.0, 0.0, 0.0, 0.0, 0.0, 0.0, 0.0, 0.0, 0.0, 0.0, 0.0, 0.0, 0.0, 0.0, 0.0, 0.0, 0.0, 0.0, 0.0, 0.0, 0.0, 0.0, 0.0, 0.0, 0.0, 0.0, 0.0, 0.0, 0.0, 0.0, 0.0, 0.0, 0.0, 0.0, 0.0, 0.0, 0.0, 0.0, 0.0, 0.0, 0.0, 0.0, 0.0, 0.0, 0.0, 0.0, 0.0, 0.0, 0.0, 0.0, 0.0, 0.0, 0.0, 0.0, 0.0, 0.0, 0.0, 0.0, 0.0, 0.0, 0.0, 0.0, 0.0, 0.0, 0.0, 0.0, 0.0, 0.0, 0.0, 0.0, 0.0, 0.0, 0.0, 0.0, 0.0, 0.0, 0.0, 0.0, 0.0, 0.0, 0.0, 0.0, 0.0, 0.0, 0.0, 0.0, 0.0, 0.0, 0.0, 0.0, 0.0, 0.0, 0.0, 0.0, 0.0, 0.0, 0.0, 0.0, 0.0, 0.0, 0.0, 0.0, 0.0, 0.0, 0.0, 0.0, 0.0, 0.0, 0.0, 0.0, 0.0, 0.0, 0.0, 0.0, 0.0, 0.0, 0.0, 0.0, 0.0, 0.0, 0.0, 0.0, 0.0, 0.0, 0.0, 0.0, 0.0, 0.0, 0.0, 0.0, 0.0, 0.0, 0.0, 0.0, 0.0, 0.0, 0.0, 0.0, 0.0, 0.0, 0.0, 0.0, 0.0, 0.0, 0.0, 0.0, 0.0, 0.0, 0.0, 0.0, 0.0, 0.0, 0.0, 0.0, 0.0, 0.0, 0.0, 0.0, 0.0, 0.0, 0.0, 0.0, 0.0, 0.0, 0.0, 0.0, 0.0, 0.0, 0.0, 0.0, 0.0, 0.0, 0.0, 0.0, 0.0, 0.0, 0.0, 0.0, 0.0, 0.0, 0.0, 0.0, 0.0, 0.0, 0.0, 0.0, 0.0, 0.0, 0.0, 0.0, 0.0, 0.0, 0.0, 0.0, 0.0, 0.0, 0.0, 0.0, 0.0, 0.0, 0.0, 0.0, 0.0, 0.0, 0.0, 0.0, 0.0, 0.0, 0.0, 0.0, 0.0, 0.0, 0.0, 0.0, 0.0, 0.0, 0.0, 0.0, 0.0, 0.0, 0.0, 0.0, 0.0, 0.0, 0.0, 0.0, 0.0, 0.0, 0.0, 0.0, 0.0, 0.0, 0.0, 0.0, 0.0, 0.0, 0.0, 0.0, 0.0, 0.0, 0.0, 0.0, 0.0, 0.0, 0.0, 0.0, 0.0, 0.0, 0.0, 0.0, 0.0, 0.0, 0.0, 0.0, 0.0, 0.0, 0.0, 0.0, 0.0, 0.0, 0.0, 0.0, 0.0, 0.0, 0.0, 0.0, 0.0, 0.0, 0.0, 0.0, 0.0, 0.0, 0.0, 0.0, 0.0, 0.0, 0.0, 0.0, 0.0, 0.0, 0.0, 0.0, 0.0, 0.0, 0.0, 0.0, 0.0, 0.0, 0.0, 0.0, 0.0, 0.0, 0.0, 0.0, 0.0, 0.0, 0.0, 0.0, 0.0, 0.0, 0.0, 0.0, 0.0, 0.0, 0.0, 0.0, 0.0, 0.0, 0.0, 0.0, 0.0, 0.0, 0.0, 0.0, 0.0, 0.0, 0.0, 0.0, 0.0, 0.0, 0.0, 0.0, 0.0, 0.0, 0.0, 0.0, 0.0, 0.0, 0.0, 0.0, 0.0, 0.0, 0.0, 0.0, 0.0, 0.0, 0.0, 0.0, 0.0, 0.0, 0.0, 0.0, 0.0, 0.0, 0.0, 0.0, 0.0, 0.0, 0.0, 0.0, 0.0, 0.0, 0.0, 0.0, 0.0, 0.0, 0.0, 0.0, 0.0, 0.0, 0.0, 0.0, 0.0, 0.0, 0.0, 0.0, 0.0, 0.0, 0.0, 0.0, 0.0, 0.0, 0.0, 0.0, 0.0, 0.0, 0.0, 0.0, 0.0, 0.0, 0.0, 0.0, 0.0, 0.0, 0.0, 0.0, 0.0, 0.0, 0.0, 0.0, 0.0, 0.0, 0.0, 0.0, 0.0, 0.0, 0.0, 0.0, 0.0, 0.0, 0.0, 0.0, 0.0, 0.0, 0.0, 0.0, 0.0, 0.0, 0.0, 0.0, 0.0, 0.0, 0.0, 0.0, 0.0, 0.0, 0.0, 0.0, 0.0, 0.0, 0.0, 0.0, 0.0, 0.0, 0.0, 0.0, 0.0, 0.0, 0.0, 0.0, 0.0, 0.0, 0.0, 0.0, 0.0, 0.0, 0.0, 0.0, 0.0, 0.0, 0.0, 0.0, 0.0, 0.0, 0.0, 0.0, 0.0, 0.0, 0.0, 0.0, 0.0, 0.0, 0.0, 0.0, 0.0, 0.0, 0.0, 0.0, 0.0, 0.0, 0.0, 0.0, 0.0, 0.0, 0.0, 0.0, 0.0, 0.0, 0.0, 0.0, 0.0, 0.0, 0.0, 0.0, 0.0, 0.0, 0.0, 0.0, 0.0, 0.0, 0.0, 0.0, 0.0, 0.0, 0.0, 0.0, 0.0, 0.0, 0.0, 0.0, 0.0, 0.0, 0.0, 0.0, 0.0, 0.0, 0.0, 0.0, 0.0, 0.0, 0.0, 0.0, 0.0, 0.0, 0.0, 0.0, 0.0, 0.0, 0.0, 0.0, 0.0, 0.0, 0.0, 0.0, 0.0, 0.0, 0.0, 0.0, 0.0, 0.0, 0.0, 0.0, 0.0, 0.0, 0.0, 0.0, 0.0, 0.0, 0.0, 0.0, 0.0, 0.0, 0.0, 0.0, 0.0, 0.0, 0.0, 0.0, 0.0, 0.0, 0.0, 0.0, 0.0, 0.0, 0.0, 0.0, 0.0, 0.0, 0.0, 0.0, 0.0, 0.0, 0.0, 0.0, 0.0, 0.0, 0.0, 0.0, 0.0, 0.0, 0.0, 0.0, 0.0, 0.0, 0.0, 0.0, 0.0, 0.0, 0.0, 0.0, 0.0, 0.0, 0.0, 0.0, 0.0, 0.0, 0.0, 0.0, 0.0, 0.0, 0.0, 0.0, 0.0, 0.0, 0.0, 0.0, 0.0, 0.0, 0.0, 0.0, 0.0, 0.0, 0.0, 0.0, 0.0, 0.0, 0.0, 0.0, 0.0, 0.0, 0.0, 0.0, 0.0, 0.0, 0.0, 0.0, 0.0, 0.0, 0.0, 0.0, 0.0, 0.0, 0.0, 0.0, 0.0, 0.0, 0.0, 0.0, 0.0, 0.0, 0.0, 0.0, 0.0, 0.0, 0.0, 0.0, 0.0, 0.0, 0.0, 0.0, 0.0, 0.0, 0.0, 0.0, 0.0, 0.0, 0.0, 0.0, 0.0, 0.0, 0.0, 0.0, 0.0, 0.0, 0.0, 0.0, 0.0, 0.0, 0.0, 0.0, 0.0, 0.0, 0.0, 0.0, 0.0, 0.0, 0.0, 0.0, 0.0, 0.0, 0.0, 0.0, 0.0, 0.0, 0.0, 0.0, 0.0, 0.0, 0.0, 0.0, 0.0, 0.0, 0.0, 0.0, 0.0, 0.0, 0.0, 0.0, 0.0, 0.0, 0.0, 0.0, 0.0, 0.0, 0.0, 0.0, 0.0, 0.0, 0.0, 0.0, 0.0, 0.0, 0.0, 0.0, 0.0, 0.0, 0.0, 0.0, 0.0, 0.0, 0.0, 0.0, 0.0, 0.0, 0.0, 0.0, 0.0, 0.0, 0.0, 0.0, 0.0, 0.0, 0.0, 0.0, 0.0, 0.0, 0.0, 0.0, 0.0, 0.0, 0.0, 0.0, 0.0, 0.0, 0.0, 0.0, 0.0, 0.0, 0.0, 0.0, 0.0, 0.0, 0.0, 0.0, 0.0, 0.0, 0.0, 0.0, 0.0, 0.0, 0.0, 0.0, 0.0, 0.0, 0.0, 0.0, 0.0, 0.0, 0.0, 0.0, 0.0, 0.0, 0.0, 0.0, 0.0, 0.0, 0.0, 0.0, 0.0, 0.0, 0.0, 0.0, 0.0, 0.0, 0.0, 0.0, 0.0, 0.0, 0.0, 0.0, 0.0, 0.0, 0.0, 0.0, 0.0, 0.0, 0.0, 0.0, 0.0, 0.0, 0.0, 0.0, 0.0, 0.0, 0.0, 0.0, 0.0, 0.0, 0.0, 0.0, 0.0, 0.0, 0.0, 0.0, 0.0, 0.0, 0.0, 0.0, 0.0, 0.0, 0.0, 0.0, 0.0, 0.0, 0.0, 0.0, 0.0, 0.0, 0.0, 0.0, 0.0, 0.0, 0.0, 0.0, 0.0, 0.0, 0.0, 0.0, 0.0, 0.0, 0.0, 0.0, 0.0, 0.0, 0.0, 0.0, 0.0, 0.0, 0.0, 0.0, 0.0, 0.0, 0.0, 0.0, 0.0, 0.0, 0.0, 0.0, 0.0, 0.0, 0.0, 0.0, 0.0, 0.0, 0.0, 0.0, 0.0, 0.0, 0.0, 0.0, 0.0, 0.0, 0.0, 0.0, 0.0, 0.0, 0.0, 0.0, 0.0, 0.0, 0.0, 0.0, 0.0, 0.0, 0.0, 0.0, 0.0, 0.0, 0.0, 0.0, 0.0, 0.0, 0.0, 0.0, 0.0, 0.0, 0.0, 0.0, 0.0, 0.0, 0.0, 0.0, 0.0, 0.0, 0.0, 0.0, 0.0, 0.0, 0.0, 0.0, 0.0, 0.0, 0.0, 0.0, 0.0, 0.0, 0.0, 0.0, 0.0, 0.0, 0.0, 0.0, 0.0, 0.0, 0.0, 0.0, 0.0, 0.0, 0.0, 0.0, 0.0, 0.0, 0.0, 0.0, 0.0, 0.0, 0.0, 0.0, 0.0, 0.0, 0.0, 0.0, 0.0, 0.0, 0.0, 0.0, 0.0, 0.0, 0.0, 0.0, 0.0, 0.0, 0.0, 0.0, 0.0, 0.0, 0.0, 0.0, 0.0, 0.0, 0.0, 0.0, 0.0, 0.0, 0.0, 0.0, 0.0, 0.0, 0.0, 0.0, 0.0, 0.0, 0.0, 0.0, 0.0, 0.0, 0.0, 0.0, 0.0, 0.0, 0.0, 0.0, 0.0, 0.0, 0.0, 0.0, 0.0, 0.0, 0.0, 0.0, 0.0, 0.0, 0.0, 0.0, 0.0, 0.0, 0.0, 0.0, 0.0, 0.0, 0.0, 0.0, 0.0, 0.0, 0.0, 0.0, 0.0, 0.0, 0.0, 0.0, 0.0, 0.0, 0.0, 0.0, 0.0, 0.0, 0.0, 0.0, 0.0, 0.0, 0.0, 0.0, 0.0, 0.0, 0.0, 0.0, 0.0, 0.0, 0.0, 0.0, 0.0, 0.0, 0.0, 0.0, 0.0, 0.0, 0.0, 0.0, 0.0, 0.0, 0.0, 0.0, 0.0, 0.0, 0.0, 0.0, 0.0, 0.0, 0.0, 0.0, 0.0, 0.0, 0.0, 0.0, 0.0, 0.0, 0.0, 0.0, 0.0, 0.0, 0.0, 0.0, 0.0, 0.0, 0.0, 0.0, 0.0, 0.0, 0.0, 0.0, 0.0, 0.0, 0.0, 0.0, 0.0, 0.0, 0.0, 0.0, 0.0, 0.0, 0.0, 0.0, 0.0, 0.0, 0.0, 0.0, 0.0, 0.0, 0.0, 0.0, 0.0, 0.0, 0.0, 0.0, 0.0, 0.0, 0.0, 0.0, 0.0, 0.0, 0.0, 0.0, 0.0, 0.0, 0.0, 0.0, 0.0, 0.0, 0.0, 0.0, 0.0, 0.0, 0.0, 0.0, 0.0, 0.0, 0.0, 0.0, 0.0, 0.0, 0.0, 0.0, 0.0, 0.0, 0.0, 0.0, 0.0, 0.0, 0.0, 0.0, 0.0, 0.0, 0.0, 0.0, 0.0, 0.0, 0.0, 0.0, 0.0, 0.0, 0.0, 0.0, 0.0, 0.0, 0.0, 0.0, 0.0, 0.0, 0.0, 0.0, 0.0, 0.0, 0.0, 0.0, 0.0, 0.0, 0.0, 0.0, 0.0, 0.0, 0.0, 0.0, 0.0, 0.0, 0.0, 0.0, 0.0, 0.0, 0.0, 0.0, 0.0, 0.0, 0.0, 0.0, 0.0, 0.0, 0.0, 0.0, 0.0, 0.0, 0.0, 0.0, 0.0, 0.0, 0.0, 0.0, 0.0, 0.0, 0.0, 0.0, 0.0, 0.0, 0.0, 0.0, 0.0, 0.0, 0.0, 0.0, 0.0, 0.0, 0.0, 0.0, 0.0, 0.0, 0.0, 0.0, 0.0, 0.0, 0.0, 0.0, 0.0, 0.0, 0.0, 0.0, 0.0, 0.0, 0.0, 0.0, 0.0, 0.0, 0.0, 0.0, 0.0, 0.0, 0.0, 0.0, 0.0, 0.0, 0.0, 0.0, 0.0, 0.0, 0.0, 0.0, 0.0, 0.0, 0.0, 0.0, 0.0, 0.0, 0.0, 0.0, 0.0, 0.0, 0.0, 0.0, 0.0, 0.0, 0.0, 0.0, 0.0, 0.0, 0.0, 0.0, 0.0, 0.0, 0.0, 0.0, 0.0, 0.0, 0.0, 0.0, 0.0, 0.0, 0.0, 0.0, 0.0, 0.0, 0.0, 0.0, 0.0, 0.0, 0.0, 0.0, 0.0, 0.0, 0.0, 0.0, 0.0, 0.0, 0.0, 0.0, 0.0, 0.0, 0.0, 0.0, 0.0, 0.0, 0.0, 0.0, 0.0, 0.0, 0.0, 0.0, 0.0, 0.0, 0.0, 0.0, 0.0, 0.0, 0.0, 0.0, 0.0, 0.0, 0.0, 0.0, 0.0, 0.0, 0.0, 0.0, 0.0, 0.0, 0.0, 0.0, 0.0, 0.0, 0.0, 0.0, 0.0, 0.0, 0.0, 0.0, 0.0, 0.0, 0.0, 0.0, 0.0, 0.0, 0.0, 0.0, 0.0, 0.0, 0.0, 0.0, 0.0, 0.0, 0.0, 0.0, 0.0, 0.0, 0.0, 0.0, 0.0, 0.0, 0.0, 0.0, 0.0, 0.0, 0.0, 0.0, 0.0, 0.0, 0.0, 0.0, 0.0, 0.0, 0.0, 0.0, 0.0, 0.0, 0.0, 0.0, 0.0, 0.0, 0.0, 0.0, 0.0, 0.0, 0.0, 0.0, 0.0, 0.0, 0.0, 0.0, 0.0, 0.0, 0.0, 0.0, 0.0, 0.0, 0.0, 0.0, 0.0, 0.0, 0.0, 0.0, 0.0, 0.0, 0.0, 0.0, 0.0, 0.0, 0.0, 0.0, 0.0, 0.0, 0.0, 0.0, 0.0, 0.0, 0.0, 0.0, 0.0, 0.0, 0.0, 0.0, 0.0, 0.0, 0.0, 0.0, 0.0, 0.0, 0.0, 0.0, 0.0, 0.0, 0.0, 0.0, 0.0, 0.0, 0.0, 0.0, 0.0, 0.0, 0.0, 0.0, 0.0, 0.0, 0.0, 0.0, 0.0, 0.0, 0.0, 0.0, 0.0, 0.0, 0.0, 0.0, 0.0, 0.0, 0.0, 0.0, 0.0, 0.0, 0.0, 0.0, 0.0, 0.0, 0.0, 0.0, 0.0, 0.0, 0.0, 0.0, 0.0, 0.0, 0.0, 0.0, 0.0, 0.0, 0.0, 0.0, 0.0, 0.0, 0.0, 0.0, 0.0, 0.0, 0.0, 0.0, 0.0, 0.0, 0.0, 0.0, 0.0, 0.0, 0.0, 0.0, 0.0, 0.0, 0.0, 0.0, 0.0, 0.0, 0.0, 0.0, 0.0, 0.0, 0.0, 0.0, 0.0, 0.0, 0.0, 0.0, 0.0, 0.0, 0.0, 0.0, 0.0, 0.0, 0.0, 0.0, 0.0, 0.0, 0.0, 0.0, 0.0, 0.0, 0.0, 0.0, 0.0, 0.0, 0.0, 0.0, 0.0, 0.0, 0.0, 0.0, 0.0, 0.0, 0.0, 0.0, 0.0, 0.0, 0.0, 0.0, 0.0, 0.0, 0.0, 0.0, 0.0, 0.0, 0.0, 0.0, 0.0, 0.0, 0.0, 0.0, 0.0, 0.0, 0.0, 0.0, 0.0, 0.0, 0.0, 0.0, 0.0, 0.0, 0.0, 0.0, 0.0, 0.0, 0.0, 0.0, 0.0, 0.0, 0.0, 0.0, 0.0, 0.0, 0.0, 0.0, 0.0, 0.0, 0.0, 0.0, 0.0, 0.0, 0.0, 0.0, 0.0, 0.0, 0.0, 0.0, 0.0, 0.0, 0.0, 0.0, 0.0, 0.0, 0.0, 0.0, 0.0, 0.0, 0.0, 0.0, 0.0, 0.0, 0.0, 0.0, 0.0, 0.0, 0.0, 0.0, 0.0, 0.0, 0.0, 0.0, 0.0, 0.0, 0.0, 0.0, 0.0, 0.0, 0.0, 0.0, 0.0, 0.0, 0.0, 0.0, 0.0, 0.0, 0.0, 0.0, 0.0, 0.0, 0.0, 0.0, 0.0, 0.0, 0.0, 0.0, 0.0, 0.0, 0.0, 0.0, 0.0, 0.0, 0.0, 0.0, 0.0, 0.0, 0.0, 0.0, 0.0, 0.0, 0.0, 0.0, 0.0, 0.0, 0.0, 0.0, 0.0, 0.0, 0.0, 0.0, 0.0, 0.0, 0.0, 0.0, 0.0, 0.0, 0.0, 0.0, 0.0, 0.0, 0.0, 0.0, 0.0, 0.0, 0.0, 0.0, 0.0, 0.0, 0.0, 0.0, 0.0, 0.0, 0.0, 0.0, 0.0, 0.0, 0.0, 0.0, 0.0, 0.0, 0.0, 0.0, 0.0, 0.0, 0.0, 0.0, 0.0, 0.0, 0.0, 0.0, 0.0, 0.0, 0.0, 0.0, 0.0, 0.0, 0.0, 0.0, 0.0, 0.0, 0.0, 0.0, 0.0, 0.0, 0.0, 0.0, 0.0, 0.0, 0.0, 0.0, 0.0, 0.0, 0.0, 0.0, 0.0, 0.0, 0.0, 0.0, 0.0, 0.0, 0.0, 0.0, 0.0, 0.0, 0.0, 0.0, 0.0, 0.0, 0.0, 0.0, 0.0, 0.0, 0.0, 0.0, 0.0, 0.0, 0.0, 0.0])
me_circle.update()

# ---- objects
ob_light = bpy.data.objects.new('Light', light_light)
ob_camera = bpy.data.objects.new('Camera', cam_camera)
ob_body = bpy.data.objects.new('Body', me_circle)
ob_empty = bpy.data.objects.new('Empty', None)
ob_empty_001 = bpy.data.objects.new('Empty.001', None)
ob_empty_002 = bpy.data.objects.new('Empty.002', None)
ob_empty_003 = bpy.data.objects.new('Empty.003', None)
ob_empty_004 = bpy.data.objects.new('Empty.004', None)

# ---- transforms, parenting, visibility, modifiers, constraints
ob_light.location = (4.076, 1.005, 5.904)
ob_light.rotation_euler = (0.6503, 0.05522, 1.866)
ob_light.lock_rotations_4d = False
ob_light.empty_display_type = 'ARROWS'
ob_light.color = (0.0, 0.0, 0.0, 0.0)
ob_light.lineart.crease_threshold = 0.0
ob_camera.location = (7.359, -6.926, 4.958)
ob_camera.rotation_euler = (1.109, 0.0, 0.8149)
ob_camera.lock_rotations_4d = False
ob_camera.empty_display_type = 'ARROWS'
ob_camera.color = (0.0, 0.0, 0.0, 0.0)
ob_camera.display_type = 'WIRE'
ob_camera.lineart.crease_threshold = 0.0
ob_body.location = (0.0, 0.0, 0.0)
ob_empty.location = (0.0, 0.9035, -0.1924)
ob_empty.rotation_euler = (1.571, -0.0, 1.571)
ob_empty.empty_display_type = 'IMAGE'
ob_empty.empty_display_size = 5.0
ob_empty.show_empty_image_perspective = False
ob_empty.use_empty_image_alpha = True
ob_empty.empty_image_side = 'FRONT'
ob_empty.color = (1.0, 1.0, 1.0, 0.2015)
ob_empty_001.location = (0.0, 0.9035, -0.1924)
ob_empty_001.rotation_euler = (1.571, -0.0, 1.571)
ob_empty_001.empty_display_type = 'IMAGE'
ob_empty_001.empty_display_size = 5.0
ob_empty_001.show_empty_image_perspective = False
ob_empty_001.use_empty_image_alpha = True
ob_empty_001.empty_image_side = 'FRONT'
ob_empty_001.color = (1.0, 1.0, 1.0, 0.2015)
ob_empty_002.location = (-1.784, 0.9035, 0.9066)
ob_empty_002.rotation_euler = (1.571, -0.0, 0.0)
ob_empty_002.empty_display_type = 'IMAGE'
ob_empty_002.empty_display_size = 5.0
ob_empty_002.show_empty_image_perspective = False
ob_empty_002.use_empty_image_alpha = True
ob_empty_002.empty_image_side = 'FRONT'
ob_empty_002.color = (1.0, 1.0, 1.0, 0.2015)
ob_empty_003.location = (1.767, 0.9035, -0.2262)
ob_empty_003.rotation_euler = (1.571, -0.0, 3.142)
ob_empty_003.empty_display_type = 'IMAGE'
ob_empty_003.empty_display_size = 5.0
ob_empty_003.show_empty_image_perspective = False
ob_empty_003.use_empty_image_alpha = True
ob_empty_003.empty_image_side = 'FRONT'
ob_empty_003.color = (1.0, 1.0, 1.0, 0.2015)
ob_empty_004.location = (-0.5664, 0.9035, -0.1924)
ob_empty_004.rotation_euler = (0.0, 4.371e-08, 1.571)
ob_empty_004.empty_display_type = 'IMAGE'
ob_empty_004.empty_display_size = 5.0
ob_empty_004.show_empty_image_perspective = False
ob_empty_004.use_empty_image_alpha = True
ob_empty_004.empty_image_side = 'FRONT'
ob_empty_004.color = (1.0, 1.0, 1.0, 0.2015)

# ---- collection membership
col_collection.objects.link(ob_light)
col_collection.objects.link(ob_camera)
col_collection.objects.link(ob_body)
col_reference.objects.link(ob_empty)
col_reference.objects.link(ob_empty_001)
col_reference.objects.link(ob_empty_002)
col_reference.objects.link(ob_empty_003)
col_reference.objects.link(ob_empty_004)

# ---- scene / render settings (as saved in the file)
scene.camera = ob_camera
scene.frame_start = 1; scene.frame_end = 250; scene.frame_set(1)
scene.render.engine = 'BLENDER_EEVEE_NEXT'
scene.cycles.sampling_pattern = 'TABULATED_SOBOL'
scene.cycles.use_light_tree = False
scene.view_settings.view_transform = 'Filmic'
bpy.context.view_layer.update()
